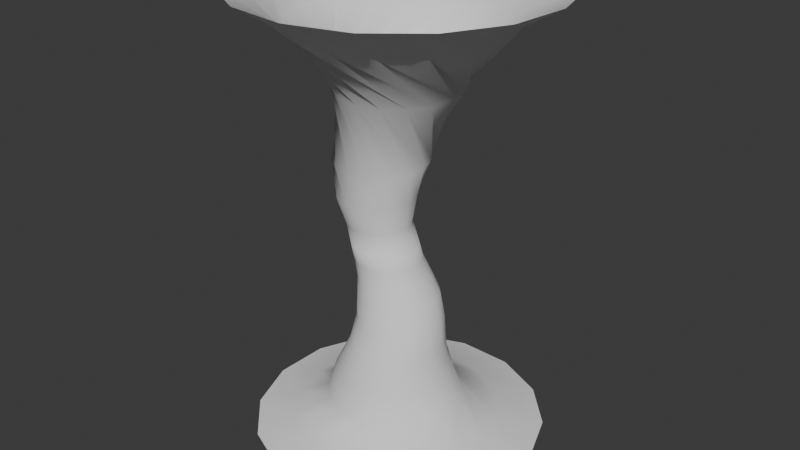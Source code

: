 # Source: Shadow.blend  (saved by Blender 4.4.32; exported with 4.5.12 LTS)
import bpy
from mathutils import Matrix  # noqa: F401  (used for matrix-valued properties, if any)

bpy.ops.wm.read_factory_settings(use_empty=True)
scene = bpy.context.scene
scene.name = 'Scene'

# ---- collections
col_collection = bpy.data.collections.new('Collection'); scene.collection.children.link(col_collection)

# ---- world
world_world = bpy.data.worlds.new('World'); scene.world = world_world
world_world.use_nodes = True; world_world.node_tree.nodes.clear()
_N = world_world.node_tree.nodes; _L = world_world.node_tree.links
n0 = _N.new('ShaderNodeOutputWorld'); n0.name = 'World Output'; n0.location = (300, 300)
n1 = _N.new('ShaderNodeBackground'); n1.name = 'Background'; n1.location = (10, 300)
n1.inputs[0].default_value = (0.05088, 0.05088, 0.05088, 1.0)
_L.new(n1.outputs[0], n0.inputs[0])
n0.is_active_output = True
world_world.color = (0.05088, 0.05088, 0.05088)
world_world.sun_shadow_jitter_overblur = 0.0

# ---- meshes
me_cylinder_002 = bpy.data.meshes.new('Cylinder.002')
me_cylinder_002.from_pydata([(7.64e-07, -1.414, 0.6313), (2.591e-07, -1.482, -0.6313), (-0.2759, -1.387, 0.6313), (-0.289, -1.453, -0.6313), (-0.5411, -1.306, 0.6313), (-0.567, -1.369, -0.6313), (-0.7856, -1.176, 0.6313), (-0.8231, -1.232, -0.6313), (-0.9998, -0.9998, 0.6313), (-1.048, -1.048, -0.6313), (-1.176, -0.7856, 0.6313), (-1.232, -0.8231, -0.6313), (-1.306, -0.5411, 0.6313), (-1.369, -0.567, -0.6313), (-1.387, -0.2759, 0.6313), (-1.453, -0.289, -0.6313), (-1.414, -3.911e-07, 0.6313), (-1.482, -1.23e-07, -0.6313), (-1.385, 0.2798, 0.6313), (-1.453, 0.289, -0.6313), (-1.3, 0.5528, 0.6312), (-1.369, 0.567, -0.6313), (-1.182, 0.7737, 0.6312), (-1.232, 0.8231, -0.6313), (-1.002, 0.9959, 0.6313), (-1.048, 1.048, -0.6313), (-0.7856, 1.176, 0.6313), (-0.8231, 1.232, -0.6313), (-0.5411, 1.306, 0.6313), (-0.567, 1.369, -0.6313), (-0.2759, 1.387, 0.6313), (-0.289, 1.453, -0.6313), (7.628e-07, 1.414, 0.6313), (2.55e-07, 1.482, -0.6313), (0.2759, 1.387, 0.6313), (0.289, 1.453, -0.6313), (0.5411, 1.306, 0.6313), (0.567, 1.369, -0.6313), (0.7856, 1.176, 0.6313), (0.8231, 1.232, -0.6313), (0.9998, 0.9998, 0.6313), (1.048, 1.048, -0.6313), (1.176, 0.7856, 0.6313), (1.232, 0.8231, -0.6313), (1.306, 0.5411, 0.6313), (1.369, 0.567, -0.6313), (1.387, 0.2759, 0.6313), (1.453, 0.289, -0.6313), (1.414, -3.909e-07, 0.6313), (1.482, -1.224e-07, -0.6313), (1.387, -0.2759, 0.6313), (1.453, -0.289, -0.6313), (1.306, -0.5411, 0.6313), (1.369, -0.567, -0.6313), (1.176, -0.7856, 0.6313), (1.232, -0.8231, -0.6313), (0.9998, -0.9998, 0.6313), (1.048, -1.048, -0.6313), (0.7856, -1.176, 0.6313), (0.8231, -1.232, -0.6313), (0.5411, -1.306, 0.6313), (0.567, -1.369, -0.6313), (0.2759, -1.387, 0.6313), (0.289, -1.453, -0.6313), (-1.974e-07, -2.178, 0.00315), (-0.4248, -2.136, 0.00315), (-0.8333, -2.012, 0.00315), (-1.21, -1.811, 0.00315), (-1.54, -1.54, 0.00315), (-1.811, -1.21, 0.00315), (-2.012, -0.8333, 0.00315), (-2.136, -0.4248, 0.00315), (-2.178, 1.278e-07, 0.00315), (-2.136, 0.4251, 0.003149), (-2.011, 0.8342, 0.003144), (-1.811, 1.209, 0.003144), (-1.54, 1.539, 0.003149), (-1.21, 1.811, 0.00315), (-0.8333, 2.012, 0.00315), (-0.4248, 2.136, 0.00315), (-2.005e-07, 2.178, 0.00315), (0.4248, 2.136, 0.00315), (0.8333, 2.012, 0.00315), (1.21, 1.811, 0.00315), (1.54, 1.54, 0.00315), (1.811, 1.21, 0.00315), (2.012, 0.8333, 0.00315), (2.136, 0.4248, 0.00315), (2.178, 1.3e-07, 0.00315), (2.136, -0.4248, 0.00315), (2.012, -0.8333, 0.00315), (1.811, -1.21, 0.00315), (1.54, -1.54, 0.00315), (1.21, -1.811, 0.00315), (0.8333, -2.012, 0.00315), (0.4248, -2.136, 0.00315), (-0.3646, -1.833, 0.2913), (-0.7152, -1.727, 0.2913), (-1.038, -1.554, 0.2913), (-1.322, -1.322, 0.2913), (-1.554, -1.038, 0.2913), (-1.727, -0.7152, 0.2913), (-1.833, -0.3646, 0.2913), (-1.869, -2.077e-09, 0.2913), (-1.832, 0.3665, 0.2913), (-1.724, 0.7208, 0.2912), (-1.557, 1.033, 0.2912), (-1.323, 1.32, 0.2913), (-1.038, 1.554, 0.2913), (-0.7152, 1.727, 0.2913), (-0.3646, 1.833, 0.2913), (4.977e-08, 1.869, 0.2913), (0.3646, 1.833, 0.2913), (0.7152, 1.727, 0.2913), (1.038, 1.554, 0.2913), (1.322, 1.322, 0.2913), (1.554, 1.038, 0.2913), (1.727, 0.7152, 0.2913), (1.833, 0.3646, 0.2913), (1.869, -1.752e-09, 0.2913), (1.833, -0.3646, 0.2913), (1.727, -0.7152, 0.2913), (1.554, -1.038, 0.2913), (1.322, -1.322, 0.2913), (1.038, -1.554, 0.2913), (0.7152, -1.727, 0.2913), (0.3646, -1.833, 0.2913), (4.806e-08, -1.869, 0.2913), (-3.217e-08, -2.019, -0.2787), (-0.3938, -1.98, -0.2787), (-0.7726, -1.865, -0.2787), (-1.122, -1.679, -0.2787), (-1.427, -1.427, -0.2787), (-1.679, -1.122, -0.2787), (-1.865, -0.7726, -0.2787), (-1.98, -0.3938, -0.2787), (-2.019, 4.496e-08, -0.2787), (-1.98, 0.3938, -0.2787), (-1.865, 0.7726, -0.2787), (-1.679, 1.122, -0.2787), (-1.427, 1.427, -0.2787), (-1.122, 1.679, -0.2787), (-0.7726, 1.865, -0.2787), (-0.3938, 1.98, -0.2787), (-3.042e-08, 2.019, -0.2787), (0.3938, 1.98, -0.2787), (0.7726, 1.865, -0.2787), (1.122, 1.679, -0.2787), (1.427, 1.427, -0.2787), (1.679, 1.122, -0.2787), (1.865, 0.7726, -0.2787), (1.98, 0.3938, -0.2787), (2.019, 4.243e-08, -0.2787), (1.98, -0.3938, -0.2787), (1.865, -0.7726, -0.2787), (1.679, -1.122, -0.2787), (1.427, -1.427, -0.2787), (1.122, -1.679, -0.2787), (0.7726, -1.865, -0.2787), (0.3938, -1.98, -0.2787), (-0.1386, -1.407, 0.6313), (-0.1452, -1.474, -0.6313), (1.075e-07, -1.777, -0.448), (-0.3212, -1.615, 0.4567), (-0.4105, -1.353, 0.6313), (-0.4301, -1.418, -0.6313), (-0.63, -1.521, 0.4567), (-0.6665, -1.247, 0.6313), (-0.6984, -1.307, -0.6313), (-0.9146, -1.369, 0.4567), (-0.897, -1.093, 0.6313), (-0.9399, -1.145, -0.6313), (-1.164, -1.164, 0.4567), (-1.093, -0.897, 0.6313), (-1.145, -0.9399, -0.6313), (-1.369, -0.9146, 0.4567), (-1.247, -0.6665, 0.6313), (-1.307, -0.6984, -0.6313), (-1.521, -0.63, 0.4567), (-1.353, -0.4105, 0.6313), (-1.418, -0.4301, -0.6313), (-1.615, -0.3212, 0.4567), (-1.407, -0.1386, 0.6313), (-1.474, -0.1452, -0.6313), (-1.646, -1.807e-07, 0.4567), (-1.407, 0.1391, 0.6313), (-1.474, 0.1452, -0.6313), (-1.613, 0.324, 0.4567), (-1.347, 0.4212, 0.6312), (-1.418, 0.4301, -0.6313), (-1.516, 0.6386, 0.4567), (-1.247, 0.6665, 0.6312), (-1.307, 0.6984, -0.6313), (-1.373, 0.9059, 0.4567), (-1.099, 0.8862, 0.6312), (-1.145, 0.9399, -0.6313), (-1.166, 1.161, 0.4567), (-0.8973, 1.093, 0.6313), (-0.9399, 1.145, -0.6313), (-0.9146, 1.369, 0.4567), (-0.6665, 1.247, 0.6313), (-0.6984, 1.307, -0.6313), (-0.63, 1.521, 0.4567), (-0.4105, 1.353, 0.6313), (-0.4301, 1.418, -0.6313), (-0.3212, 1.615, 0.4567), (-0.1386, 1.407, 0.6313), (-0.1452, 1.474, -0.6313), (3.696e-07, 1.646, 0.4567), (0.1386, 1.407, 0.6313), (0.1452, 1.474, -0.6313), (0.3212, 1.615, 0.4567), (0.4105, 1.353, 0.6313), (0.4301, 1.418, -0.6313), (0.63, 1.521, 0.4567), (0.6665, 1.247, 0.6313), (0.6984, 1.307, -0.6313), (0.9146, 1.369, 0.4567), (0.897, 1.093, 0.6313), (0.9399, 1.145, -0.6313), (1.164, 1.164, 0.4567), (1.093, 0.897, 0.6313), (1.145, 0.9399, -0.6313), (1.369, 0.9146, 0.4567), (1.247, 0.6665, 0.6313), (1.307, 0.6984, -0.6313), (1.521, 0.63, 0.4567), (1.353, 0.4105, 0.6313), (1.418, 0.4301, -0.6313), (1.615, 0.3212, 0.4567), (1.407, 0.1386, 0.6313), (1.474, 0.1452, -0.6313), (1.646, -1.764e-07, 0.4567), (1.407, -0.1386, 0.6313), (1.474, -0.1452, -0.6313), (1.615, -0.3212, 0.4567), (1.353, -0.4105, 0.6313), (1.418, -0.4301, -0.6313), (1.521, -0.63, 0.4567), (1.247, -0.6665, 0.6313), (1.307, -0.6984, -0.6313), (1.369, -0.9146, 0.4567), (1.093, -0.897, 0.6313), (1.145, -0.9399, -0.6313), (1.164, -1.164, 0.4567), (0.897, -1.093, 0.6313), (0.9399, -1.145, -0.6313), (0.9146, -1.369, 0.4567), (0.6665, -1.247, 0.6313), (0.6984, -1.307, -0.6313), (0.63, -1.521, 0.4567), (0.4105, -1.353, 0.6313), (0.4301, -1.418, -0.6313), (0.3212, -1.615, 0.4567), (0.1386, -1.407, 0.6313), (0.1452, -1.474, -0.6313), (-1.379e-07, -2.064, 0.1415), (-0.4215, -2.119, -0.132), (-0.8268, -1.996, -0.132), (-1.2, -1.797, -0.132), (-1.528, -1.528, -0.132), (-1.797, -1.2, -0.132), (-1.996, -0.8268, -0.132), (-2.119, -0.4215, -0.132), (-2.161, 1.184e-07, -0.132), (-2.119, 0.4216, -0.132), (-1.996, 0.827, -0.132), (-1.797, 1.2, -0.132), (-1.528, 1.528, -0.132), (-1.2, 1.797, -0.132), (-0.8268, 1.996, -0.132), (-0.4215, 2.119, -0.132), (-1.433e-07, 2.161, -0.132), (0.4215, 2.119, -0.132), (0.8268, 1.996, -0.132), (1.2, 1.797, -0.132), (1.528, 1.528, -0.132), (1.797, 1.2, -0.132), (1.996, 0.8268, -0.132), (2.119, 0.4215, -0.132), (2.161, 1.053e-07, -0.132), (2.119, -0.4215, -0.132), (1.996, -0.8268, -0.132), (1.797, -1.2, -0.132), (1.528, -1.528, -0.132), (1.2, -1.797, -0.132), (0.8268, -1.996, -0.132), (0.4215, -2.119, -0.132), (0.2134, -2.167, 0.00315), (0.6321, -2.084, 0.00315), (1.026, -1.92, 0.00315), (1.381, -1.683, 0.00315), (1.683, -1.381, 0.00315), (1.92, -1.026, 0.00315), (2.084, -0.6321, 0.00315), (2.167, -0.2134, 0.00315), (2.167, 0.2134, 0.00315), (2.084, 0.6321, 0.00315), (1.92, 1.026, 0.00315), (1.683, 1.381, 0.00315), (1.381, 1.683, 0.00315), (1.026, 1.92, 0.00315), (0.6321, 2.084, 0.00315), (0.2134, 2.167, 0.00315), (-0.2134, 2.167, 0.00315), (-0.6321, 2.084, 0.00315), (-1.026, 1.92, 0.00315), (-1.381, 1.683, 0.003149), (-1.684, 1.381, 0.003146), (-1.92, 1.026, 0.003143), (-2.083, 0.6329, 0.003146), (-2.167, 0.2135, 0.003149), (-2.167, -0.2134, 0.00315), (-2.084, -0.6321, 0.00315), (-1.92, -1.026, 0.00315), (-1.683, -1.381, 0.00315), (-1.381, -1.683, 0.00315), (-1.026, -1.92, 0.00315), (-0.6321, -2.084, 0.00315), (-0.2134, -2.167, 0.00315), (-0.4027, -2.024, 0.1415), (-0.7899, -1.907, 0.1415), (-1.147, -1.716, 0.1415), (-1.459, -1.459, 0.1415), (-1.716, -1.147, 0.1415), (-1.907, -0.7899, 0.1415), (-2.024, -0.4027, 0.1415), (-2.064, 9.398e-08, 0.1415), (-2.024, 0.4036, 0.1415), (-1.905, 0.7927, 0.1414), (-1.718, 1.144, 0.1414), (-1.46, 1.459, 0.1415), (-1.147, 1.716, 0.1415), (-0.7899, 1.907, 0.1415), (-0.4027, 2.024, 0.1415), (-1.359e-07, 2.064, 0.1415), (0.4027, 2.024, 0.1415), (0.7899, 1.907, 0.1415), (1.147, 1.716, 0.1415), (1.459, 1.459, 0.1415), (1.716, 1.147, 0.1415), (1.907, 0.7899, 0.1415), (2.024, 0.4027, 0.1415), (2.064, 9.028e-08, 0.1415), (2.024, -0.4027, 0.1415), (1.907, -0.7899, 0.1415), (1.716, -1.147, 0.1415), (1.459, -1.459, 0.1415), (1.147, -1.716, 0.1415), (0.7899, -1.907, 0.1415), (0.4027, -2.024, 0.1415), (3.681e-07, -1.646, 0.4567), (-0.1832, -1.86, 0.2913), (-0.5425, -1.789, 0.2913), (-0.881, -1.648, 0.2913), (-1.186, -1.445, 0.2913), (-1.445, -1.186, 0.2913), (-1.648, -0.881, 0.2913), (-1.789, -0.5425, 0.2913), (-1.86, -0.1832, 0.2913), (-1.86, 0.1834, 0.2913), (-1.786, 0.5477, 0.2913), (-1.648, 0.881, 0.2912), (-1.447, 1.181, 0.2913), (-1.186, 1.445, 0.2913), (-0.881, 1.648, 0.2913), (-0.5425, 1.789, 0.2913), (-0.1832, 1.86, 0.2913), (0.1832, 1.86, 0.2913), (0.5425, 1.789, 0.2913), (0.881, 1.648, 0.2913), (1.186, 1.445, 0.2913), (1.445, 1.186, 0.2913), (1.648, 0.881, 0.2913), (1.789, 0.5425, 0.2913), (1.86, 0.1832, 0.2913), (1.86, -0.1832, 0.2913), (1.789, -0.5425, 0.2913), (1.648, -0.881, 0.2913), (1.445, -1.186, 0.2913), (1.186, -1.445, 0.2913), (0.881, -1.648, 0.2913), (0.1832, -1.86, 0.2913), (0.5425, -1.789, 0.2913), (-1.456e-07, -2.161, -0.132), (-0.3466, -1.743, -0.448), (-0.6799, -1.641, -0.448), (-0.987, -1.477, -0.448), (-1.256, -1.256, -0.448), (-1.477, -0.987, -0.448), (-1.641, -0.6799, -0.448), (-1.743, -0.3466, -0.448), (-1.777, -3.716e-08, -0.448), (-1.743, 0.3466, -0.448), (-1.641, 0.6799, -0.448), (-1.477, 0.987, -0.448), (-1.256, 1.256, -0.448), (-0.987, 1.477, -0.448), (-0.6799, 1.641, -0.448), (-0.3466, 1.743, -0.448), (1.114e-07, 1.777, -0.448), (0.3466, 1.743, -0.448), (0.6799, 1.641, -0.448), (0.987, 1.477, -0.448), (1.256, 1.256, -0.448), (1.477, 0.987, -0.448), (1.641, 0.6799, -0.448), (1.743, 0.3466, -0.448), (1.777, -3.61e-08, -0.448), (1.743, -0.3466, -0.448), (1.641, -0.6799, -0.448), (1.477, -0.987, -0.448), (1.256, -1.256, -0.448), (0.987, -1.477, -0.448), (0.6799, -1.641, -0.448), (0.3466, -1.743, -0.448), (0.1979, -2.009, -0.2787), (0.586, -1.932, -0.2787), (0.9516, -1.78, -0.2787), (1.281, -1.561, -0.2787), (1.561, -1.281, -0.2787), (1.78, -0.9516, -0.2787), (1.932, -0.586, -0.2787), (2.009, -0.1979, -0.2787), (2.009, 0.1979, -0.2787), (1.932, 0.586, -0.2787), (1.78, 0.9516, -0.2787), (1.561, 1.281, -0.2787), (1.281, 1.561, -0.2787), (0.9516, 1.78, -0.2787), (0.586, 1.932, -0.2787), (0.1979, 2.009, -0.2787), (-0.1979, 2.009, -0.2787), (-0.586, 1.932, -0.2787), (-0.9516, 1.78, -0.2787), (-1.281, 1.561, -0.2787), (-1.561, 1.281, -0.2787), (-1.78, 0.9516, -0.2787), (-1.932, 0.586, -0.2787), (-2.009, 0.1979, -0.2787), (-2.009, -0.1979, -0.2787), (-1.932, -0.586, -0.2787), (-1.78, -0.9516, -0.2787), (-1.561, -1.281, -0.2787), (-1.281, -1.561, -0.2787), (-0.9516, -1.78, -0.2787), (-0.586, -1.932, -0.2787), (-0.1979, -2.009, -0.2787), (-0.1741, -1.768, -0.448), (-0.5157, -1.7, -0.448), (-0.8375, -1.567, -0.448), (-1.127, -1.373, -0.448), (-1.373, -1.127, -0.448), (-1.567, -0.8375, -0.448), (-1.7, -0.5157, -0.448), (-1.768, -0.1741, -0.448), (-1.768, 0.1741, -0.448), (-1.7, 0.5157, -0.448), (-1.567, 0.8375, -0.448), (-1.373, 1.127, -0.448), (-1.127, 1.373, -0.448), (-0.8375, 1.567, -0.448), (-0.5157, 1.7, -0.448), (-0.1741, 1.768, -0.448), (0.1741, 1.768, -0.448), (0.5157, 1.7, -0.448), (0.8375, 1.567, -0.448), (1.127, 1.373, -0.448), (1.373, 1.127, -0.448), (1.567, 0.8375, -0.448), (1.7, 0.5157, -0.448), (1.768, 0.1741, -0.448), (1.768, -0.1741, -0.448), (1.7, -0.5157, -0.448), (1.567, -0.8375, -0.448), (1.373, -1.127, -0.448), (1.127, -1.373, -0.448), (0.8375, -1.567, -0.448), (0.5992, -1.975, 0.1415), (0.5157, -1.7, -0.448), (0.1741, -1.768, -0.448), (0.2023, -2.054, 0.1415), (0.973, -1.82, 0.1415), (1.309, -1.596, 0.1415), (1.596, -1.309, 0.1415), (1.82, -0.973, 0.1415), (1.975, -0.5992, 0.1415), (2.054, -0.2023, 0.1415), (2.054, 0.2023, 0.1415), (1.975, 0.5992, 0.1415), (1.82, 0.973, 0.1415), (1.596, 1.309, 0.1415), (1.309, 1.596, 0.1415), (0.973, 1.82, 0.1415), (0.5992, 1.975, 0.1415), (0.2023, 2.054, 0.1415), (-0.2023, 2.054, 0.1415), (-0.5992, 1.975, 0.1415), (-0.973, 1.82, 0.1415), (-1.309, 1.595, 0.1415), (-1.597, 1.307, 0.1415), (-1.82, 0.9729, 0.1414), (-1.974, 0.6018, 0.1415), (-2.054, 0.2024, 0.1415), (-2.054, -0.2023, 0.1415), (-1.975, -0.5992, 0.1415), (-1.82, -0.973, 0.1415), (-1.596, -1.309, 0.1415), (-1.309, -1.596, 0.1415), (-0.973, -1.82, 0.1415), (-0.5992, -1.975, 0.1415), (-0.2023, -2.054, 0.1415), (-0.1614, -1.638, 0.4567), (-0.4779, -1.575, 0.4567), (-0.776, -1.452, 0.4567), (-1.044, -1.273, 0.4567), (-1.273, -1.044, 0.4567), (-1.452, -0.776, 0.4567), (-1.575, -0.4779, 0.4567), (-1.638, -0.1614, 0.4567), (-1.638, 0.1617, 0.4567), (-1.571, 0.4858, 0.4567), (-1.452, 0.776, 0.4566), (-1.277, 1.036, 0.4567), (-1.045, 1.272, 0.4567), (-0.776, 1.452, 0.4567), (-0.4779, 1.575, 0.4567), (-0.1614, 1.638, 0.4567), (0.1614, 1.638, 0.4567), (0.4779, 1.575, 0.4567), (0.776, 1.452, 0.4567), (1.044, 1.273, 0.4567), (1.273, 1.044, 0.4567), (1.452, 0.776, 0.4567), (1.575, 0.4779, 0.4567), (1.638, 0.1614, 0.4567), (1.638, -0.1614, 0.4567), (1.575, -0.4779, 0.4567), (1.452, -0.776, 0.4567), (1.273, -1.044, 0.4567), (1.044, -1.273, 0.4567), (0.776, -1.452, 0.4567), (0.1614, -1.638, 0.4567), (0.4779, -1.575, 0.4567), (0.2118, -2.15, -0.132), (0.6272, -2.068, -0.132), (1.019, -1.906, -0.132), (1.371, -1.67, -0.132), (1.67, -1.371, -0.132), (1.906, -1.019, -0.132), (2.068, -0.6272, -0.132), (2.15, -0.2118, -0.132), (2.15, 0.2118, -0.132), (2.068, 0.6272, -0.132), (1.906, 1.019, -0.132), (1.67, 1.371, -0.132), (1.371, 1.67, -0.132), (1.019, 1.906, -0.132), (0.6272, 2.068, -0.132), (0.2118, 2.15, -0.132), (-0.2118, 2.15, -0.132), (-0.6272, 2.068, -0.132), (-1.019, 1.906, -0.132), (-1.371, 1.67, -0.132), (-1.67, 1.371, -0.132), (-1.906, 1.019, -0.132), (-2.068, 0.6273, -0.132), (-2.15, 0.2118, -0.132), (-2.15, -0.2118, -0.132), (-2.068, -0.6272, -0.132), (-1.906, -1.019, -0.132), (-1.67, -1.371, -0.132), (-1.371, -1.67, -0.132), (-1.019, -1.906, -0.132), (-0.6272, -2.068, -0.132), (-0.2118, -2.15, -0.132)], [], [(128, 162, 448, 447), (162, 1, 161, 448), (448, 161, 3, 385), (447, 448, 385, 129), (129, 385, 449, 446), (385, 3, 165, 449), (449, 165, 5, 386), (446, 449, 386, 130), (130, 386, 450, 445), (386, 5, 168, 450), (450, 168, 7, 387), (445, 450, 387, 131), (131, 387, 451, 444), (387, 7, 171, 451), (451, 171, 9, 388), (444, 451, 388, 132), (132, 388, 452, 443), (388, 9, 174, 452), (452, 174, 11, 389), (443, 452, 389, 133), (133, 389, 453, 442), (389, 11, 177, 453), (453, 177, 13, 390), (442, 453, 390, 134), (134, 390, 454, 441), (390, 13, 180, 454), (454, 180, 15, 391), (441, 454, 391, 135), (135, 391, 455, 440), (391, 15, 183, 455), (455, 183, 17, 392), (440, 455, 392, 136), (136, 392, 456, 439), (392, 17, 186, 456), (456, 186, 19, 393), (439, 456, 393, 137), (137, 393, 457, 438), (393, 19, 189, 457), (457, 189, 21, 394), (438, 457, 394, 138), (138, 394, 458, 437), (394, 21, 192, 458), (458, 192, 23, 395), (437, 458, 395, 139), (139, 395, 459, 436), (395, 23, 195, 459), (459, 195, 25, 396), (436, 459, 396, 140), (140, 396, 460, 435), (396, 25, 198, 460), (460, 198, 27, 397), (435, 460, 397, 141), (141, 397, 461, 434), (397, 27, 201, 461), (461, 201, 29, 398), (434, 461, 398, 142), (142, 398, 462, 433), (398, 29, 204, 462), (462, 204, 31, 399), (433, 462, 399, 143), (143, 399, 463, 432), (399, 31, 207, 463), (463, 207, 33, 400), (432, 463, 400, 144), (144, 400, 464, 431), (400, 33, 210, 464), (464, 210, 35, 401), (431, 464, 401, 145), (145, 401, 465, 430), (401, 35, 213, 465), (465, 213, 37, 402), (430, 465, 402, 146), (146, 402, 466, 429), (402, 37, 216, 466), (466, 216, 39, 403), (429, 466, 403, 147), (147, 403, 467, 428), (403, 39, 219, 467), (467, 219, 41, 404), (428, 467, 404, 148), (148, 404, 468, 427), (404, 41, 222, 468), (468, 222, 43, 405), (427, 468, 405, 149), (149, 405, 469, 426), (405, 43, 225, 469), (469, 225, 45, 406), (426, 469, 406, 150), (150, 406, 470, 425), (406, 45, 228, 470), (470, 228, 47, 407), (425, 470, 407, 151), (151, 407, 471, 424), (407, 47, 231, 471), (471, 231, 49, 408), (424, 471, 408, 152), (152, 408, 472, 423), (408, 49, 234, 472), (472, 234, 51, 409), (423, 472, 409, 153), (153, 409, 473, 422), (409, 51, 237, 473), (473, 237, 53, 410), (422, 473, 410, 154), (154, 410, 474, 421), (410, 53, 240, 474), (474, 240, 55, 411), (421, 474, 411, 155), (155, 411, 475, 420), (411, 55, 243, 475), (475, 243, 57, 412), (420, 475, 412, 156), (156, 412, 476, 419), (412, 57, 246, 476), (476, 246, 59, 413), (419, 476, 413, 157), (157, 413, 477, 418), (413, 59, 249, 477), (477, 249, 61, 414), (418, 477, 414, 158), (125, 349, 478, 383), (349, 94, 289, 478), (478, 289, 95, 350), (383, 478, 350, 126), (158, 414, 479, 417), (414, 61, 252, 479), (479, 252, 63, 415), (417, 479, 415, 159), (159, 415, 480, 416), (415, 63, 255, 480), (480, 255, 1, 162), (416, 480, 162, 128), (126, 350, 481, 382), (350, 95, 288, 481), (481, 288, 64, 256), (382, 481, 256, 127), (124, 348, 482, 381), (348, 93, 290, 482), (482, 290, 94, 349), (381, 482, 349, 125), (123, 347, 483, 380), (347, 92, 291, 483), (483, 291, 93, 348), (380, 483, 348, 124), (122, 346, 484, 379), (346, 91, 292, 484), (484, 292, 92, 347), (379, 484, 347, 123), (121, 345, 485, 378), (345, 90, 293, 485), (485, 293, 91, 346), (378, 485, 346, 122), (120, 344, 486, 377), (344, 89, 294, 486), (486, 294, 90, 345), (377, 486, 345, 121), (119, 343, 487, 376), (343, 88, 295, 487), (487, 295, 89, 344), (376, 487, 344, 120), (118, 342, 488, 375), (342, 87, 296, 488), (488, 296, 88, 343), (375, 488, 343, 119), (117, 341, 489, 374), (341, 86, 297, 489), (489, 297, 87, 342), (374, 489, 342, 118), (116, 340, 490, 373), (340, 85, 298, 490), (490, 298, 86, 341), (373, 490, 341, 117), (115, 339, 491, 372), (339, 84, 299, 491), (491, 299, 85, 340), (372, 491, 340, 116), (114, 338, 492, 371), (338, 83, 300, 492), (492, 300, 84, 339), (371, 492, 339, 115), (113, 337, 493, 370), (337, 82, 301, 493), (493, 301, 83, 338), (370, 493, 338, 114), (112, 336, 494, 369), (336, 81, 302, 494), (494, 302, 82, 337), (369, 494, 337, 113), (111, 335, 495, 368), (335, 80, 303, 495), (495, 303, 81, 336), (368, 495, 336, 112), (110, 334, 496, 367), (334, 79, 304, 496), (496, 304, 80, 335), (367, 496, 335, 111), (109, 333, 497, 366), (333, 78, 305, 497), (497, 305, 79, 334), (366, 497, 334, 110), (108, 332, 498, 365), (332, 77, 306, 498), (498, 306, 78, 333), (365, 498, 333, 109), (107, 331, 499, 364), (331, 76, 307, 499), (499, 307, 77, 332), (364, 499, 332, 108), (106, 330, 500, 363), (330, 75, 308, 500), (500, 308, 76, 331), (363, 500, 331, 107), (105, 329, 501, 362), (329, 74, 309, 501), (501, 309, 75, 330), (362, 501, 330, 106), (104, 328, 502, 361), (328, 73, 310, 502), (502, 310, 74, 329), (361, 502, 329, 105), (103, 327, 503, 360), (327, 72, 311, 503), (503, 311, 73, 328), (360, 503, 328, 104), (102, 326, 504, 359), (326, 71, 312, 504), (504, 312, 72, 327), (359, 504, 327, 103), (101, 325, 505, 358), (325, 70, 313, 505), (505, 313, 71, 326), (358, 505, 326, 102), (100, 324, 506, 357), (324, 69, 314, 506), (506, 314, 70, 325), (357, 506, 325, 101), (99, 323, 507, 356), (323, 68, 315, 507), (507, 315, 69, 324), (356, 507, 324, 100), (98, 322, 508, 355), (322, 67, 316, 508), (508, 316, 68, 323), (355, 508, 323, 99), (97, 321, 509, 354), (321, 66, 317, 509), (509, 317, 67, 322), (354, 509, 322, 98), (96, 320, 510, 353), (320, 65, 318, 510), (510, 318, 66, 321), (353, 510, 321, 97), (127, 256, 511, 352), (256, 64, 319, 511), (511, 319, 65, 320), (352, 511, 320, 96), (0, 351, 512, 160), (351, 127, 352, 512), (512, 352, 96, 163), (160, 512, 163, 2), (2, 163, 513, 164), (163, 96, 353, 513), (513, 353, 97, 166), (164, 513, 166, 4), (4, 166, 514, 167), (166, 97, 354, 514), (514, 354, 98, 169), (167, 514, 169, 6), (6, 169, 515, 170), (169, 98, 355, 515), (515, 355, 99, 172), (170, 515, 172, 8), (8, 172, 516, 173), (172, 99, 356, 516), (516, 356, 100, 175), (173, 516, 175, 10), (10, 175, 517, 176), (175, 100, 357, 517), (517, 357, 101, 178), (176, 517, 178, 12), (12, 178, 518, 179), (178, 101, 358, 518), (518, 358, 102, 181), (179, 518, 181, 14), (14, 181, 519, 182), (181, 102, 359, 519), (519, 359, 103, 184), (182, 519, 184, 16), (16, 184, 520, 185), (184, 103, 360, 520), (520, 360, 104, 187), (185, 520, 187, 18), (18, 187, 521, 188), (187, 104, 361, 521), (521, 361, 105, 190), (188, 521, 190, 20), (20, 190, 522, 191), (190, 105, 362, 522), (522, 362, 106, 193), (191, 522, 193, 22), (22, 193, 523, 194), (193, 106, 363, 523), (523, 363, 107, 196), (194, 523, 196, 24), (24, 196, 524, 197), (196, 107, 364, 524), (524, 364, 108, 199), (197, 524, 199, 26), (26, 199, 525, 200), (199, 108, 365, 525), (525, 365, 109, 202), (200, 525, 202, 28), (28, 202, 526, 203), (202, 109, 366, 526), (526, 366, 110, 205), (203, 526, 205, 30), (30, 205, 527, 206), (205, 110, 367, 527), (527, 367, 111, 208), (206, 527, 208, 32), (32, 208, 528, 209), (208, 111, 368, 528), (528, 368, 112, 211), (209, 528, 211, 34), (34, 211, 529, 212), (211, 112, 369, 529), (529, 369, 113, 214), (212, 529, 214, 36), (36, 214, 530, 215), (214, 113, 370, 530), (530, 370, 114, 217), (215, 530, 217, 38), (38, 217, 531, 218), (217, 114, 371, 531), (531, 371, 115, 220), (218, 531, 220, 40), (40, 220, 532, 221), (220, 115, 372, 532), (532, 372, 116, 223), (221, 532, 223, 42), (42, 223, 533, 224), (223, 116, 373, 533), (533, 373, 117, 226), (224, 533, 226, 44), (44, 226, 534, 227), (226, 117, 374, 534), (534, 374, 118, 229), (227, 534, 229, 46), (46, 229, 535, 230), (229, 118, 375, 535), (535, 375, 119, 232), (230, 535, 232, 48), (48, 232, 536, 233), (232, 119, 376, 536), (536, 376, 120, 235), (233, 536, 235, 50), (50, 235, 537, 236), (235, 120, 377, 537), (537, 377, 121, 238), (236, 537, 238, 52), (52, 238, 538, 239), (238, 121, 378, 538), (538, 378, 122, 241), (239, 538, 241, 54), (54, 241, 539, 242), (241, 122, 379, 539), (539, 379, 123, 244), (242, 539, 244, 56), (56, 244, 540, 245), (244, 123, 380, 540), (540, 380, 124, 247), (245, 540, 247, 58), (58, 247, 541, 248), (247, 124, 381, 541), (541, 381, 125, 250), (248, 541, 250, 60), (62, 253, 542, 254), (253, 126, 382, 542), (542, 382, 127, 351), (254, 542, 351, 0), (60, 250, 543, 251), (250, 125, 383, 543), (543, 383, 126, 253), (251, 543, 253, 62), (95, 287, 544, 288), (287, 159, 416, 544), (544, 416, 128, 384), (288, 544, 384, 64), (94, 286, 545, 289), (286, 158, 417, 545), (545, 417, 159, 287), (289, 545, 287, 95), (93, 285, 546, 290), (285, 157, 418, 546), (546, 418, 158, 286), (290, 546, 286, 94), (92, 284, 547, 291), (284, 156, 419, 547), (547, 419, 157, 285), (291, 547, 285, 93), (91, 283, 548, 292), (283, 155, 420, 548), (548, 420, 156, 284), (292, 548, 284, 92), (90, 282, 549, 293), (282, 154, 421, 549), (549, 421, 155, 283), (293, 549, 283, 91), (89, 281, 550, 294), (281, 153, 422, 550), (550, 422, 154, 282), (294, 550, 282, 90), (88, 280, 551, 295), (280, 152, 423, 551), (551, 423, 153, 281), (295, 551, 281, 89), (87, 279, 552, 296), (279, 151, 424, 552), (552, 424, 152, 280), (296, 552, 280, 88), (86, 278, 553, 297), (278, 150, 425, 553), (553, 425, 151, 279), (297, 553, 279, 87), (85, 277, 554, 298), (277, 149, 426, 554), (554, 426, 150, 278), (298, 554, 278, 86), (84, 276, 555, 299), (276, 148, 427, 555), (555, 427, 149, 277), (299, 555, 277, 85), (83, 275, 556, 300), (275, 147, 428, 556), (556, 428, 148, 276), (300, 556, 276, 84), (82, 274, 557, 301), (274, 146, 429, 557), (557, 429, 147, 275), (301, 557, 275, 83), (81, 273, 558, 302), (273, 145, 430, 558), (558, 430, 146, 274), (302, 558, 274, 82), (80, 272, 559, 303), (272, 144, 431, 559), (559, 431, 145, 273), (303, 559, 273, 81), (79, 271, 560, 304), (271, 143, 432, 560), (560, 432, 144, 272), (304, 560, 272, 80), (78, 270, 561, 305), (270, 142, 433, 561), (561, 433, 143, 271), (305, 561, 271, 79), (77, 269, 562, 306), (269, 141, 434, 562), (562, 434, 142, 270), (306, 562, 270, 78), (76, 268, 563, 307), (268, 140, 435, 563), (563, 435, 141, 269), (307, 563, 269, 77), (75, 267, 564, 308), (267, 139, 436, 564), (564, 436, 140, 268), (308, 564, 268, 76), (74, 266, 565, 309), (266, 138, 437, 565), (565, 437, 139, 267), (309, 565, 267, 75), (73, 265, 566, 310), (265, 137, 438, 566), (566, 438, 138, 266), (310, 566, 266, 74), (72, 264, 567, 311), (264, 136, 439, 567), (567, 439, 137, 265), (311, 567, 265, 73), (71, 263, 568, 312), (263, 135, 440, 568), (568, 440, 136, 264), (312, 568, 264, 72), (70, 262, 569, 313), (262, 134, 441, 569), (569, 441, 135, 263), (313, 569, 263, 71), (69, 261, 570, 314), (261, 133, 442, 570), (570, 442, 134, 262), (314, 570, 262, 70), (68, 260, 571, 315), (260, 132, 443, 571), (571, 443, 133, 261), (315, 571, 261, 69), (67, 259, 572, 316), (259, 131, 444, 572), (572, 444, 132, 260), (316, 572, 260, 68), (66, 258, 573, 317), (258, 130, 445, 573), (573, 445, 131, 259), (317, 573, 259, 67), (65, 257, 574, 318), (257, 129, 446, 574), (574, 446, 130, 258), (318, 574, 258, 66), (64, 384, 575, 319), (384, 128, 447, 575), (575, 447, 129, 257), (319, 575, 257, 65)])
_uv = me_cylinder_002.uv_layers.new(name='UVMap')
_uv.uv.foreach_set('vector', [1.0, 0.7671, 1.0, 0.8836, 0.9844, 0.883, 0.9844, 0.7619, 1.0, 0.8836, 1.0, 1.0, 0.9844, 1.0, 0.9844, 0.883, 0.9844, 0.883, 0.9844, 1.0, 0.9688, 1.0, 0.9688, 0.8828, 0.9844, 0.7619, 0.9844, 0.883, 0.9688, 0.8828, 0.9688, 0.7614, 0.9688, 0.7614, 0.9688, 0.8828, 0.9531, 0.8828, 0.9531, 0.7614, 0.9688, 0.8828, 0.9688, 1.0, 0.9531, 1.0, 0.9531, 0.8828, 0.9531, 0.8828, 0.9531, 1.0, 0.9375, 1.0, 0.9375, 0.8828, 0.9531, 0.7614, 0.9531, 0.8828, 0.9375, 0.8828, 0.9375, 0.7614, 0.9375, 0.7614, 0.9375, 0.8828, 0.9219, 0.8828, 0.9219, 0.7614, 0.9375, 0.8828, 0.9375, 1.0, 0.9219, 1.0, 0.9219, 0.8828, 0.9219, 0.8828, 0.9219, 1.0, 0.9062, 1.0, 0.9063, 0.8828, 0.9219, 0.7614, 0.9219, 0.8828, 0.9063, 0.8828, 0.9062, 0.7614, 0.9062, 0.7614, 0.9063, 0.8828, 0.8906, 0.8828, 0.8906, 0.7614, 0.9063, 0.8828, 0.9062, 1.0, 0.8906, 1.0, 0.8906, 0.8828, 0.8906, 0.8828, 0.8906, 1.0, 0.875, 1.0, 0.875, 0.8828, 0.8906, 0.7614, 0.8906, 0.8828, 0.875, 0.8828, 0.875, 0.7614, 0.875, 0.7614, 0.875, 0.8828, 0.8594, 0.8828, 0.8594, 0.7614, 0.875, 0.8828, 0.875, 1.0, 0.8594, 1.0, 0.8594, 0.8828, 0.8594, 0.8828, 0.8594, 1.0, 0.8438, 1.0, 0.8438, 0.8828, 0.8594, 0.7614, 0.8594, 0.8828, 0.8438, 0.8828, 0.8438, 0.7614, 0.8438, 0.7614, 0.8438, 0.8828, 0.8281, 0.8828, 0.8281, 0.7614, 0.8438, 0.8828, 0.8438, 1.0, 0.8281, 1.0, 0.8281, 0.8828, 0.8281, 0.8828, 0.8281, 1.0, 0.8125, 1.0, 0.8125, 0.8828, 0.8281, 0.7614, 0.8281, 0.8828, 0.8125, 0.8828, 0.8125, 0.7614, 0.8125, 0.7614, 0.8125, 0.8828, 0.7969, 0.8828, 0.7969, 0.7614, 0.8125, 0.8828, 0.8125, 1.0, 0.7969, 1.0, 0.7969, 0.8828, 0.7969, 0.8828, 0.7969, 1.0, 0.7812, 1.0, 0.7813, 0.8828, 0.7969, 0.7614, 0.7969, 0.8828, 0.7813, 0.8828, 0.7813, 0.7614, 0.7813, 0.7614, 0.7813, 0.8828, 0.7656, 0.8828, 0.7656, 0.7614, 0.7813, 0.8828, 0.7812, 1.0, 0.7656, 1.0, 0.7656, 0.8828, 0.7656, 0.8828, 0.7656, 1.0, 0.75, 1.0, 0.75, 0.8828, 0.7656, 0.7614, 0.7656, 0.8828, 0.75, 0.8828, 0.75, 0.7614, 0.75, 0.7614, 0.75, 0.8828, 0.7344, 0.8828, 0.7344, 0.7614, 0.75, 0.8828, 0.75, 1.0, 0.7344, 1.0, 0.7344, 0.8828, 0.7344, 0.8828, 0.7344, 1.0, 0.7188, 1.0, 0.7188, 0.8828, 0.7344, 0.7614, 0.7344, 0.8828, 0.7188, 0.8828, 0.7188, 0.7614, 0.7188, 0.7614, 0.7188, 0.8828, 0.7031, 0.8828, 0.7031, 0.7614, 0.7188, 0.8828, 0.7188, 1.0, 0.7031, 1.0, 0.7031, 0.8828, 0.7031, 0.8828, 0.7031, 1.0, 0.6875, 1.0, 0.6875, 0.8828, 0.7031, 0.7614, 0.7031, 0.8828, 0.6875, 0.8828, 0.6875, 0.7614, 0.6875, 0.7614, 0.6875, 0.8828, 0.6719, 0.8828, 0.6719, 0.7614, 0.6875, 0.8828, 0.6875, 1.0, 0.6719, 1.0, 0.6719, 0.8828, 0.6719, 0.8828, 0.6719, 1.0, 0.6562, 1.0, 0.6563, 0.8828, 0.6719, 0.7614, 0.6719, 0.8828, 0.6563, 0.8828, 0.6563, 0.7614, 0.6563, 0.7614, 0.6563, 0.8828, 0.6406, 0.8828, 0.6406, 0.7614, 0.6563, 0.8828, 0.6562, 1.0, 0.6406, 1.0, 0.6406, 0.8828, 0.6406, 0.8828, 0.6406, 1.0, 0.625, 1.0, 0.625, 0.8828, 0.6406, 0.7614, 0.6406, 0.8828, 0.625, 0.8828, 0.625, 0.7614, 0.625, 0.7614, 0.625, 0.8828, 0.6094, 0.8828, 0.6094, 0.7614, 0.625, 0.8828, 0.625, 1.0, 0.6094, 1.0, 0.6094, 0.8828, 0.6094, 0.8828, 0.6094, 1.0, 0.5938, 1.0, 0.5938, 0.8828, 0.6094, 0.7614, 0.6094, 0.8828, 0.5938, 0.8828, 0.5938, 0.7614, 0.5938, 0.7614, 0.5938, 0.8828, 0.5781, 0.8828, 0.5781, 0.7614, 0.5938, 0.8828, 0.5938, 1.0, 0.5781, 1.0, 0.5781, 0.8828, 0.5781, 0.8828, 0.5781, 1.0, 0.5625, 1.0, 0.5625, 0.8828, 0.5781, 0.7614, 0.5781, 0.8828, 0.5625, 0.8828, 0.5625, 0.7614, 0.5625, 0.7614, 0.5625, 0.8828, 0.5469, 0.8828, 0.5469, 0.7614, 0.5625, 0.8828, 0.5625, 1.0, 0.5469, 1.0, 0.5469, 0.8828, 0.5469, 0.8828, 0.5469, 1.0, 0.5312, 1.0, 0.5313, 0.8828, 0.5469, 0.7614, 0.5469, 0.8828, 0.5313, 0.8828, 0.5313, 0.7614, 0.5313, 0.7614, 0.5313, 0.8828, 0.5156, 0.8828, 0.5156, 0.7614, 0.5313, 0.8828, 0.5312, 1.0, 0.5156, 1.0, 0.5156, 0.8828, 0.5156, 0.8828, 0.5156, 1.0, 0.5, 1.0, 0.5, 0.8828, 0.5156, 0.7614, 0.5156, 0.8828, 0.5, 0.8828, 0.5, 0.7614, 0.5, 0.7614, 0.5, 0.8828, 0.4844, 0.8828, 0.4844, 0.7614, 0.5, 0.8828, 0.5, 1.0, 0.4844, 1.0, 0.4844, 0.8828, 0.4844, 0.8828, 0.4844, 1.0, 0.4688, 1.0, 0.4688, 0.8828, 0.4844, 0.7614, 0.4844, 0.8828, 0.4688, 0.8828, 0.4688, 0.7614, 0.4688, 0.7614, 0.4688, 0.8828, 0.4531, 0.8828, 0.4531, 0.7614, 0.4688, 0.8828, 0.4688, 1.0, 0.4531, 1.0, 0.4531, 0.8828, 0.4531, 0.8828, 0.4531, 1.0, 0.4375, 1.0, 0.4375, 0.8828, 0.4531, 0.7614, 0.4531, 0.8828, 0.4375, 0.8828, 0.4375, 0.7614, 0.4375, 0.7614, 0.4375, 0.8828, 0.4219, 0.8828, 0.4219, 0.7614, 0.4375, 0.8828, 0.4375, 1.0, 0.4219, 1.0, 0.4219, 0.8828, 0.4219, 0.8828, 0.4219, 1.0, 0.4062, 1.0, 0.4063, 0.8828, 0.4219, 0.7614, 0.4219, 0.8828, 0.4063, 0.8828, 0.4063, 0.7614, 0.4063, 0.7614, 0.4063, 0.8828, 0.3906, 0.8828, 0.3906, 0.7614, 0.4063, 0.8828, 0.4062, 1.0, 0.3906, 1.0, 0.3906, 0.8828, 0.3906, 0.8828, 0.3906, 1.0, 0.375, 1.0, 0.375, 0.8828, 0.3906, 0.7614, 0.3906, 0.8828, 0.375, 0.8828, 0.375, 0.7614, 0.375, 0.7614, 0.375, 0.8828, 0.3594, 0.8828, 0.3594, 0.7614, 0.375, 0.8828, 0.375, 1.0, 0.3594, 1.0, 0.3594, 0.8828, 0.3594, 0.8828, 0.3594, 1.0, 0.3438, 1.0, 0.3438, 0.8828, 0.3594, 0.7614, 0.3594, 0.8828, 0.3438, 0.8828, 0.3438, 0.7614, 0.3438, 0.7614, 0.3438, 0.8828, 0.3281, 0.8828, 0.3281, 0.7614, 0.3438, 0.8828, 0.3438, 1.0, 0.3281, 1.0, 0.3281, 0.8828, 0.3281, 0.8828, 0.3281, 1.0, 0.3125, 1.0, 0.3125, 0.8828, 0.3281, 0.7614, 0.3281, 0.8828, 0.3125, 0.8828, 0.3125, 0.7614, 0.3125, 0.7614, 0.3125, 0.8828, 0.2969, 0.8828, 0.2969, 0.7614, 0.3125, 0.8828, 0.3125, 1.0, 0.2969, 1.0, 0.2969, 0.8828, 0.2969, 0.8828, 0.2969, 1.0, 0.2812, 1.0, 0.2812, 0.8828, 0.2969, 0.7614, 0.2969, 0.8828, 0.2812, 0.8828, 0.2812, 0.7614, 0.2812, 0.7614, 0.2812, 0.8828, 0.2656, 0.8828, 0.2656, 0.7614, 0.2812, 0.8828, 0.2812, 1.0, 0.2656, 1.0, 0.2656, 0.8828, 0.2656, 0.8828, 0.2656, 1.0, 0.25, 1.0, 0.25, 0.8828, 0.2656, 0.7614, 0.2656, 0.8828, 0.25, 0.8828, 0.25, 0.7614, 0.25, 0.7614, 0.25, 0.8828, 0.2344, 0.8828, 0.2344, 0.7614, 0.25, 0.8828, 0.25, 1.0, 0.2344, 1.0, 0.2344, 0.8828, 0.2344, 0.8828, 0.2344, 1.0, 0.2188, 1.0, 0.2188, 0.8828, 0.2344, 0.7614, 0.2344, 0.8828, 0.2188, 0.8828, 0.2187, 0.7614, 0.2187, 0.7614, 0.2188, 0.8828, 0.2031, 0.8828, 0.2031, 0.7614, 0.2188, 0.8828, 0.2188, 1.0, 0.2031, 1.0, 0.2031, 0.8828, 0.2031, 0.8828, 0.2031, 1.0, 0.1875, 1.0, 0.1875, 0.8828, 0.2031, 0.7614, 0.2031, 0.8828, 0.1875, 0.8828, 0.1875, 0.7614, 0.1875, 0.7614, 0.1875, 0.8828, 0.1719, 0.8828, 0.1719, 0.7614, 0.1875, 0.8828, 0.1875, 1.0, 0.1719, 1.0, 0.1719, 0.8828, 0.1719, 0.8828, 0.1719, 1.0, 0.1562, 1.0, 0.1563, 0.8828, 0.1719, 0.7614, 0.1719, 0.8828, 0.1563, 0.8828, 0.1562, 0.7614, 0.1562, 0.7614, 0.1563, 0.8828, 0.1406, 0.8828, 0.1406, 0.7614, 0.1563, 0.8828, 0.1562, 1.0, 0.1406, 1.0, 0.1406, 0.8828, 0.1406, 0.8828, 0.1406, 1.0, 0.125, 1.0, 0.125, 0.8828, 0.1406, 0.7614, 0.1406, 0.8828, 0.125, 0.8828, 0.125, 0.7614, 0.125, 0.7614, 0.125, 0.8828, 0.1094, 0.8828, 0.1094, 0.7614, 0.125, 0.8828, 0.125, 1.0, 0.1094, 1.0, 0.1094, 0.8828, 0.1094, 0.8828, 0.1094, 1.0, 0.09375, 1.0, 0.09375, 0.8828, 0.1094, 0.7614, 0.1094, 0.8828, 0.09375, 0.8828, 0.09375, 0.7614, 0.09375, 0.7614, 0.09375, 0.8828, 0.07812, 0.8828, 0.07812, 0.7614, 0.09375, 0.8828, 0.09375, 1.0, 0.07813, 1.0, 0.07812, 0.8828, 0.07812, 0.8828, 0.07813, 1.0, 0.0625, 1.0, 0.0625, 0.8828, 0.07812, 0.7614, 0.07812, 0.8828, 0.0625, 0.8828, 0.0625, 0.7614, 0.0625, 0.2232, 0.0625, 0.3561, 0.04687, 0.3561, 0.04687, 0.2232, 0.0625, 0.3561, 0.0625, 0.4961, 0.04687, 0.4961, 0.04687, 0.3561, 0.04687, 0.3561, 0.04687, 0.4961, 0.03125, 0.4961, 0.03125, 0.3561, 0.04687, 0.2232, 0.04687, 0.3561, 0.03125, 0.3561, 0.03125, 0.2232, 0.0625, 0.7614, 0.0625, 0.8828, 0.04687, 0.8828, 0.04687, 0.7614, 0.0625, 0.8828, 0.0625, 1.0, 0.04688, 1.0, 0.04687, 0.8828, 0.04687, 0.8828, 0.04688, 1.0, 0.03125, 1.0, 0.03125, 0.8828, 0.04687, 0.7614, 0.04687, 0.8828, 0.03125, 0.8828, 0.03125, 0.7614, 0.03125, 0.7614, 0.03125, 0.8828, 0.01562, 0.883, 0.01562, 0.7619, 0.03125, 0.8828, 0.03125, 1.0, 0.01563, 1.0, 0.01562, 0.883, 0.01562, 0.883, 0.01563, 1.0, 0.0, 1.0, -1.676e-08, 0.8836, 0.01562, 0.7619, 0.01562, 0.883, -1.676e-08, 0.8836, -3.353e-08, 0.7671, 0.03125, 0.2232, 0.03125, 0.3561, 0.01562, 0.3559, 0.01562, 0.2221, 0.03125, 0.3561, 0.03125, 0.4961, 0.01562, 0.4965, 0.01562, 0.3559, 0.01562, 0.3559, 0.01562, 0.4965, -3.912e-08, 0.5, -4.191e-08, 0.3549, 0.01562, 0.2221, 0.01562, 0.3559, -4.191e-08, 0.3549, -4.47e-08, 0.2098, 0.09375, 0.2232, 0.09375, 0.3561, 0.07812, 0.3561, 0.07812, 0.2232, 0.09375, 0.3561, 0.09375, 0.4961, 0.07812, 0.4961, 0.07812, 0.3561, 0.07812, 0.3561, 0.07812, 0.4961, 0.0625, 0.4961, 0.0625, 0.3561, 0.07812, 0.2232, 0.07812, 0.3561, 0.0625, 0.3561, 0.0625, 0.2232, 0.125, 0.2232, 0.125, 0.3561, 0.1094, 0.3561, 0.1094, 0.2232, 0.125, 0.3561, 0.125, 0.4961, 0.1094, 0.4961, 0.1094, 0.3561, 0.1094, 0.3561, 0.1094, 0.4961, 0.09375, 0.4961, 0.09375, 0.3561, 0.1094, 0.2232, 0.1094, 0.3561, 0.09375, 0.3561, 0.09375, 0.2232, 0.1562, 0.2232, 0.1562, 0.3561, 0.1406, 0.3561, 0.1406, 0.2232, 0.1562, 0.3561, 0.1562, 0.4961, 0.1406, 0.4961, 0.1406, 0.3561, 0.1406, 0.3561, 0.1406, 0.4961, 0.125, 0.4961, 0.125, 0.3561, 0.1406, 0.2232, 0.1406, 0.3561, 0.125, 0.3561, 0.125, 0.2232, 0.1875, 0.2232, 0.1875, 0.3561, 0.1719, 0.3561, 0.1719, 0.2232, 0.1875, 0.3561, 0.1875, 0.4961, 0.1719, 0.4961, 0.1719, 0.3561, 0.1719, 0.3561, 0.1719, 0.4961, 0.1562, 0.4961, 0.1562, 0.3561, 0.1719, 0.2232, 0.1719, 0.3561, 0.1562, 0.3561, 0.1562, 0.2232, 0.2187, 0.2232, 0.2187, 0.3561, 0.2031, 0.3561, 0.2031, 0.2232, 0.2187, 0.3561, 0.2187, 0.4961, 0.2031, 0.4961, 0.2031, 0.3561, 0.2031, 0.3561, 0.2031, 0.4961, 0.1875, 0.4961, 0.1875, 0.3561, 0.2031, 0.2232, 0.2031, 0.3561, 0.1875, 0.3561, 0.1875, 0.2232, 0.25, 0.2232, 0.25, 0.3561, 0.2344, 0.3561, 0.2344, 0.2232, 0.25, 0.3561, 0.25, 0.4961, 0.2344, 0.4961, 0.2344, 0.3561, 0.2344, 0.3561, 0.2344, 0.4961, 0.2187, 0.4961, 0.2187, 0.3561, 0.2344, 0.2232, 0.2344, 0.3561, 0.2187, 0.3561, 0.2187, 0.2232, 0.2812, 0.2232, 0.2812, 0.3561, 0.2656, 0.3561, 0.2656, 0.2232, 0.2812, 0.3561, 0.2812, 0.4961, 0.2656, 0.4961, 0.2656, 0.3561, 0.2656, 0.3561, 0.2656, 0.4961, 0.25, 0.4961, 0.25, 0.3561, 0.2656, 0.2232, 0.2656, 0.3561, 0.25, 0.3561, 0.25, 0.2232, 0.3125, 0.2232, 0.3125, 0.3561, 0.2969, 0.3561, 0.2969, 0.2232, 0.3125, 0.3561, 0.3125, 0.4961, 0.2969, 0.4961, 0.2969, 0.3561, 0.2969, 0.3561, 0.2969, 0.4961, 0.2812, 0.4961, 0.2812, 0.3561, 0.2969, 0.2232, 0.2969, 0.3561, 0.2812, 0.3561, 0.2812, 0.2232, 0.3437, 0.2232, 0.3437, 0.3561, 0.3281, 0.3561, 0.3281, 0.2232, 0.3437, 0.3561, 0.3437, 0.4961, 0.3281, 0.4961, 0.3281, 0.3561, 0.3281, 0.3561, 0.3281, 0.4961, 0.3125, 0.4961, 0.3125, 0.3561, 0.3281, 0.2232, 0.3281, 0.3561, 0.3125, 0.3561, 0.3125, 0.2232, 0.375, 0.2232, 0.375, 0.3561, 0.3594, 0.3561, 0.3594, 0.2232, 0.375, 0.3561, 0.375, 0.4961, 0.3594, 0.4961, 0.3594, 0.3561, 0.3594, 0.3561, 0.3594, 0.4961, 0.3437, 0.4961, 0.3437, 0.3561, 0.3594, 0.2232, 0.3594, 0.3561, 0.3437, 0.3561, 0.3437, 0.2232, 0.4062, 0.2232, 0.4062, 0.3561, 0.3906, 0.3561, 0.3906, 0.2232, 0.4062, 0.3561, 0.4062, 0.4961, 0.3906, 0.4961, 0.3906, 0.3561, 0.3906, 0.3561, 0.3906, 0.4961, 0.375, 0.4961, 0.375, 0.3561, 0.3906, 0.2232, 0.3906, 0.3561, 0.375, 0.3561, 0.375, 0.2232, 0.4375, 0.2232, 0.4375, 0.3561, 0.4219, 0.3561, 0.4219, 0.2232, 0.4375, 0.3561, 0.4375, 0.4961, 0.4219, 0.4961, 0.4219, 0.3561, 0.4219, 0.3561, 0.4219, 0.4961, 0.4062, 0.4961, 0.4062, 0.3561, 0.4219, 0.2232, 0.4219, 0.3561, 0.4062, 0.3561, 0.4062, 0.2232, 0.4688, 0.2232, 0.4687, 0.3561, 0.4531, 0.3561, 0.4531, 0.2232, 0.4687, 0.3561, 0.4688, 0.4961, 0.4531, 0.4961, 0.4531, 0.3561, 0.4531, 0.3561, 0.4531, 0.4961, 0.4375, 0.4961, 0.4375, 0.3561, 0.4531, 0.2232, 0.4531, 0.3561, 0.4375, 0.3561, 0.4375, 0.2232, 0.5, 0.2232, 0.5, 0.3561, 0.4844, 0.3561, 0.4844, 0.2232, 0.5, 0.3561, 0.5, 0.4961, 0.4844, 0.4961, 0.4844, 0.3561, 0.4844, 0.3561, 0.4844, 0.4961, 0.4688, 0.4961, 0.4687, 0.3561, 0.4844, 0.2232, 0.4844, 0.3561, 0.4687, 0.3561, 0.4688, 0.2232, 0.5313, 0.2232, 0.5313, 0.3561, 0.5156, 0.3561, 0.5156, 0.2232, 0.5313, 0.3561, 0.5313, 0.4961, 0.5156, 0.4961, 0.5156, 0.3561, 0.5156, 0.3561, 0.5156, 0.4961, 0.5, 0.4961, 0.5, 0.3561, 0.5156, 0.2232, 0.5156, 0.3561, 0.5, 0.3561, 0.5, 0.2232, 0.5625, 0.2232, 0.5625, 0.3561, 0.5469, 0.3561, 0.5469, 0.2232, 0.5625, 0.3561, 0.5625, 0.4961, 0.5469, 0.4961, 0.5469, 0.3561, 0.5469, 0.3561, 0.5469, 0.4961, 0.5313, 0.4961, 0.5313, 0.3561, 0.5469, 0.2232, 0.5469, 0.3561, 0.5313, 0.3561, 0.5313, 0.2232, 0.5938, 0.2232, 0.5938, 0.3561, 0.5781, 0.3561, 0.5781, 0.2232, 0.5938, 0.3561, 0.5938, 0.4961, 0.5781, 0.4961, 0.5781, 0.3561, 0.5781, 0.3561, 0.5781, 0.4961, 0.5625, 0.4961, 0.5625, 0.3561, 0.5781, 0.2232, 0.5781, 0.3561, 0.5625, 0.3561, 0.5625, 0.2232, 0.625, 0.2232, 0.625, 0.3561, 0.6094, 0.3561, 0.6094, 0.2232, 0.625, 0.3561, 0.625, 0.4961, 0.6094, 0.4961, 0.6094, 0.3561, 0.6094, 0.3561, 0.6094, 0.4961, 0.5938, 0.4961, 0.5938, 0.3561, 0.6094, 0.2232, 0.6094, 0.3561, 0.5938, 0.3561, 0.5938, 0.2232, 0.6563, 0.2232, 0.6563, 0.3561, 0.6406, 0.3561, 0.6406, 0.2232, 0.6563, 0.3561, 0.6563, 0.4961, 0.6406, 0.4961, 0.6406, 0.3561, 0.6406, 0.3561, 0.6406, 0.4961, 0.625, 0.4961, 0.625, 0.3561, 0.6406, 0.2232, 0.6406, 0.3561, 0.625, 0.3561, 0.625, 0.2232, 0.6875, 0.2232, 0.6875, 0.3561, 0.6719, 0.3561, 0.6719, 0.2232, 0.6875, 0.3561, 0.6875, 0.4961, 0.6719, 0.4961, 0.6719, 0.3561, 0.6719, 0.3561, 0.6719, 0.4961, 0.6563, 0.4961, 0.6563, 0.3561, 0.6719, 0.2232, 0.6719, 0.3561, 0.6563, 0.3561, 0.6563, 0.2232, 0.7188, 0.2232, 0.7188, 0.3561, 0.7031, 0.3561, 0.7031, 0.2232, 0.7188, 0.3561, 0.7188, 0.4961, 0.7031, 0.4961, 0.7031, 0.3561, 0.7031, 0.3561, 0.7031, 0.4961, 0.6875, 0.4961, 0.6875, 0.3561, 0.7031, 0.2232, 0.7031, 0.3561, 0.6875, 0.3561, 0.6875, 0.2232, 0.75, 0.2232, 0.75, 0.3561, 0.7344, 0.3561, 0.7344, 0.2232, 0.75, 0.3561, 0.75, 0.4961, 0.7344, 0.4961, 0.7344, 0.3561, 0.7344, 0.3561, 0.7344, 0.4961, 0.7188, 0.4961, 0.7188, 0.3561, 0.7344, 0.2232, 0.7344, 0.3561, 0.7188, 0.3561, 0.7188, 0.2232, 0.7812, 0.2232, 0.7812, 0.3561, 0.7656, 0.3561, 0.7656, 0.2232, 0.7812, 0.3561, 0.7812, 0.4961, 0.7656, 0.4961, 0.7656, 0.3561, 0.7656, 0.3561, 0.7656, 0.4961, 0.75, 0.4961, 0.75, 0.3561, 0.7656, 0.2232, 0.7656, 0.3561, 0.75, 0.3561, 0.75, 0.2232, 0.8125, 0.2232, 0.8125, 0.3561, 0.7969, 0.3561, 0.7969, 0.2232, 0.8125, 0.3561, 0.8125, 0.4961, 0.7969, 0.4961, 0.7969, 0.3561, 0.7969, 0.3561, 0.7969, 0.4961, 0.7812, 0.4961, 0.7812, 0.3561, 0.7969, 0.2232, 0.7969, 0.3561, 0.7812, 0.3561, 0.7812, 0.2232, 0.8438, 0.2232, 0.8438, 0.3561, 0.8281, 0.3561, 0.8281, 0.2232, 0.8438, 0.3561, 0.8438, 0.4961, 0.8281, 0.4961, 0.8281, 0.3561, 0.8281, 0.3561, 0.8281, 0.4961, 0.8125, 0.4961, 0.8125, 0.3561, 0.8281, 0.2232, 0.8281, 0.3561, 0.8125, 0.3561, 0.8125, 0.2232, 0.875, 0.2232, 0.875, 0.3561, 0.8594, 0.3561, 0.8594, 0.2232, 0.875, 0.3561, 0.875, 0.4961, 0.8594, 0.4961, 0.8594, 0.3561, 0.8594, 0.3561, 0.8594, 0.4961, 0.8438, 0.4961, 0.8438, 0.3561, 0.8594, 0.2232, 0.8594, 0.3561, 0.8438, 0.3561, 0.8438, 0.2232, 0.9063, 0.2232, 0.9062, 0.3561, 0.8906, 0.3561, 0.8906, 0.2232, 0.9062, 0.3561, 0.9063, 0.4961, 0.8906, 0.4961, 0.8906, 0.3561, 0.8906, 0.3561, 0.8906, 0.4961, 0.875, 0.4961, 0.875, 0.3561, 0.8906, 0.2232, 0.8906, 0.3561, 0.875, 0.3561, 0.875, 0.2232, 0.9375, 0.2232, 0.9375, 0.3561, 0.9219, 0.3561, 0.9219, 0.2232, 0.9375, 0.3561, 0.9375, 0.4961, 0.9219, 0.4961, 0.9219, 0.3561, 0.9219, 0.3561, 0.9219, 0.4961, 0.9063, 0.4961, 0.9062, 0.3561, 0.9219, 0.2232, 0.9219, 0.3561, 0.9062, 0.3561, 0.9063, 0.2232, 0.9688, 0.2232, 0.9688, 0.3561, 0.9531, 0.3561, 0.9531, 0.2232, 0.9688, 0.3561, 0.9688, 0.4961, 0.9531, 0.4961, 0.9531, 0.3561, 0.9531, 0.3561, 0.9531, 0.4961, 0.9375, 0.4961, 0.9375, 0.3561, 0.9531, 0.2232, 0.9531, 0.3561, 0.9375, 0.3561, 0.9375, 0.2232, 1.0, 0.2098, 1.0, 0.3549, 0.9844, 0.3559, 0.9844, 0.2221, 1.0, 0.3549, 1.0, 0.5, 0.9844, 0.4965, 0.9844, 0.3559, 0.9844, 0.3559, 0.9844, 0.4965, 0.9688, 0.4961, 0.9688, 0.3561, 0.9844, 0.2221, 0.9844, 0.3559, 0.9688, 0.3561, 0.9688, 0.2232, 1.0, 2.98e-08, 1.0, 0.1049, 0.9844, 0.1063, 0.9844, 2.98e-08, 1.0, 0.1049, 1.0, 0.2098, 0.9844, 0.2221, 0.9844, 0.1063, 0.9844, 0.1063, 0.9844, 0.2221, 0.9688, 0.2232, 0.9688, 0.1066, 0.9844, 2.98e-08, 0.9844, 0.1063, 0.9688, 0.1066, 0.9688, 2.98e-08, 0.9688, 2.98e-08, 0.9688, 0.1066, 0.9531, 0.1066, 0.9531, 2.98e-08, 0.9688, 0.1066, 0.9688, 0.2232, 0.9531, 0.2232, 0.9531, 0.1066, 0.9531, 0.1066, 0.9531, 0.2232, 0.9375, 0.2232, 0.9375, 0.1066, 0.9531, 2.98e-08, 0.9531, 0.1066, 0.9375, 0.1066, 0.9375, 2.98e-08, 0.9375, 2.98e-08, 0.9375, 0.1066, 0.9219, 0.1066, 0.9219, 2.98e-08, 0.9375, 0.1066, 0.9375, 0.2232, 0.9219, 0.2232, 0.9219, 0.1066, 0.9219, 0.1066, 0.9219, 0.2232, 0.9063, 0.2232, 0.9062, 0.1066, 0.9219, 2.98e-08, 0.9219, 0.1066, 0.9062, 0.1066, 0.9062, 2.98e-08, 0.9062, 2.98e-08, 0.9062, 0.1066, 0.8906, 0.1066, 0.8906, 2.98e-08, 0.9062, 0.1066, 0.9063, 0.2232, 0.8906, 0.2232, 0.8906, 0.1066, 0.8906, 0.1066, 0.8906, 0.2232, 0.875, 0.2232, 0.875, 0.1066, 0.8906, 2.98e-08, 0.8906, 0.1066, 0.875, 0.1066, 0.875, 2.98e-08, 0.875, 2.98e-08, 0.875, 0.1066, 0.8594, 0.1066, 0.8594, 2.98e-08, 0.875, 0.1066, 0.875, 0.2232, 0.8594, 0.2232, 0.8594, 0.1066, 0.8594, 0.1066, 0.8594, 0.2232, 0.8438, 0.2232, 0.8438, 0.1066, 0.8594, 2.98e-08, 0.8594, 0.1066, 0.8438, 0.1066, 0.8438, 2.98e-08, 0.8438, 2.98e-08, 0.8438, 0.1066, 0.8281, 0.1066, 0.8281, 2.98e-08, 0.8438, 0.1066, 0.8438, 0.2232, 0.8281, 0.2232, 0.8281, 0.1066, 0.8281, 0.1066, 0.8281, 0.2232, 0.8125, 0.2232, 0.8125, 0.1066, 0.8281, 2.98e-08, 0.8281, 0.1066, 0.8125, 0.1066, 0.8125, 2.98e-08, 0.8125, 2.98e-08, 0.8125, 0.1066, 0.7969, 0.1066, 0.7969, 2.98e-08, 0.8125, 0.1066, 0.8125, 0.2232, 0.7969, 0.2232, 0.7969, 0.1066, 0.7969, 0.1066, 0.7969, 0.2232, 0.7812, 0.2232, 0.7813, 0.1066, 0.7969, 2.98e-08, 0.7969, 0.1066, 0.7813, 0.1066, 0.7812, 2.98e-08, 0.7812, 2.98e-08, 0.7813, 0.1066, 0.7656, 0.1066, 0.7656, 2.98e-08, 0.7813, 0.1066, 0.7812, 0.2232, 0.7656, 0.2232, 0.7656, 0.1066, 0.7656, 0.1066, 0.7656, 0.2232, 0.75, 0.2232, 0.75, 0.1066, 0.7656, 2.98e-08, 0.7656, 0.1066, 0.75, 0.1066, 0.75, 2.98e-08, 0.75, 2.98e-08, 0.75, 0.1066, 0.7344, 0.1066, 0.7344, 2.98e-08, 0.75, 0.1066, 0.75, 0.2232, 0.7344, 0.2232, 0.7344, 0.1066, 0.7344, 0.1066, 0.7344, 0.2232, 0.7188, 0.2232, 0.7188, 0.1066, 0.7344, 2.98e-08, 0.7344, 0.1066, 0.7188, 0.1066, 0.7188, 2.98e-08, 0.7188, 2.98e-08, 0.7188, 0.1066, 0.7031, 0.1066, 0.7031, 2.98e-08, 0.7188, 0.1066, 0.7188, 0.2232, 0.7031, 0.2232, 0.7031, 0.1066, 0.7031, 0.1066, 0.7031, 0.2232, 0.6875, 0.2232, 0.6875, 0.1066, 0.7031, 2.98e-08, 0.7031, 0.1066, 0.6875, 0.1066, 0.6875, 2.98e-08, 0.6875, 2.98e-08, 0.6875, 0.1066, 0.6719, 0.1066, 0.6719, 2.98e-08, 0.6875, 0.1066, 0.6875, 0.2232, 0.6719, 0.2232, 0.6719, 0.1066, 0.6719, 0.1066, 0.6719, 0.2232, 0.6563, 0.2232, 0.6563, 0.1066, 0.6719, 2.98e-08, 0.6719, 0.1066, 0.6563, 0.1066, 0.6562, 2.98e-08, 0.6562, 2.98e-08, 0.6563, 0.1066, 0.6406, 0.1066, 0.6406, 2.98e-08, 0.6563, 0.1066, 0.6563, 0.2232, 0.6406, 0.2232, 0.6406, 0.1066, 0.6406, 0.1066, 0.6406, 0.2232, 0.625, 0.2232, 0.625, 0.1066, 0.6406, 2.98e-08, 0.6406, 0.1066, 0.625, 0.1066, 0.625, 2.98e-08, 0.625, 2.98e-08, 0.625, 0.1066, 0.6094, 0.1066, 0.6094, 2.98e-08, 0.625, 0.1066, 0.625, 0.2232, 0.6094, 0.2232, 0.6094, 0.1066, 0.6094, 0.1066, 0.6094, 0.2232, 0.5938, 0.2232, 0.5938, 0.1066, 0.6094, 2.98e-08, 0.6094, 0.1066, 0.5938, 0.1066, 0.5938, 2.98e-08, 0.5938, 2.98e-08, 0.5938, 0.1066, 0.5781, 0.1066, 0.5781, 2.98e-08, 0.5938, 0.1066, 0.5938, 0.2232, 0.5781, 0.2232, 0.5781, 0.1066, 0.5781, 0.1066, 0.5781, 0.2232, 0.5625, 0.2232, 0.5625, 0.1066, 0.5781, 2.98e-08, 0.5781, 0.1066, 0.5625, 0.1066, 0.5625, 2.98e-08, 0.5625, 2.98e-08, 0.5625, 0.1066, 0.5469, 0.1066, 0.5469, 2.98e-08, 0.5625, 0.1066, 0.5625, 0.2232, 0.5469, 0.2232, 0.5469, 0.1066, 0.5469, 0.1066, 0.5469, 0.2232, 0.5313, 0.2232, 0.5313, 0.1066, 0.5469, 2.98e-08, 0.5469, 0.1066, 0.5313, 0.1066, 0.5312, 2.98e-08, 0.5312, 2.98e-08, 0.5313, 0.1066, 0.5156, 0.1066, 0.5156, 2.98e-08, 0.5313, 0.1066, 0.5313, 0.2232, 0.5156, 0.2232, 0.5156, 0.1066, 0.5156, 0.1066, 0.5156, 0.2232, 0.5, 0.2232, 0.5, 0.1066, 0.5156, 2.98e-08, 0.5156, 0.1066, 0.5, 0.1066, 0.5, 2.98e-08, 0.5, 2.98e-08, 0.5, 0.1066, 0.4844, 0.1066, 0.4844, 2.98e-08, 0.5, 0.1066, 0.5, 0.2232, 0.4844, 0.2232, 0.4844, 0.1066, 0.4844, 0.1066, 0.4844, 0.2232, 0.4688, 0.2232, 0.4688, 0.1066, 0.4844, 2.98e-08, 0.4844, 0.1066, 0.4688, 0.1066, 0.4687, 2.98e-08, 0.4687, 2.98e-08, 0.4688, 0.1066, 0.4531, 0.1066, 0.4531, 2.98e-08, 0.4688, 0.1066, 0.4688, 0.2232, 0.4531, 0.2232, 0.4531, 0.1066, 0.4531, 0.1066, 0.4531, 0.2232, 0.4375, 0.2232, 0.4375, 0.1066, 0.4531, 2.98e-08, 0.4531, 0.1066, 0.4375, 0.1066, 0.4375, 2.98e-08, 0.4375, 2.98e-08, 0.4375, 0.1066, 0.4219, 0.1066, 0.4219, 2.98e-08, 0.4375, 0.1066, 0.4375, 0.2232, 0.4219, 0.2232, 0.4219, 0.1066, 0.4219, 0.1066, 0.4219, 0.2232, 0.4062, 0.2232, 0.4063, 0.1066, 0.4219, 2.98e-08, 0.4219, 0.1066, 0.4063, 0.1066, 0.4062, 2.98e-08, 0.4062, 2.98e-08, 0.4063, 0.1066, 0.3906, 0.1066, 0.3906, 2.98e-08, 0.4063, 0.1066, 0.4062, 0.2232, 0.3906, 0.2232, 0.3906, 0.1066, 0.3906, 0.1066, 0.3906, 0.2232, 0.375, 0.2232, 0.375, 0.1066, 0.3906, 2.98e-08, 0.3906, 0.1066, 0.375, 0.1066, 0.375, 2.98e-08, 0.375, 2.98e-08, 0.375, 0.1066, 0.3594, 0.1066, 0.3594, 2.98e-08, 0.375, 0.1066, 0.375, 0.2232, 0.3594, 0.2232, 0.3594, 0.1066, 0.3594, 0.1066, 0.3594, 0.2232, 0.3437, 0.2232, 0.3438, 0.1066, 0.3594, 2.98e-08, 0.3594, 0.1066, 0.3438, 0.1066, 0.3437, 2.98e-08, 0.3437, 2.98e-08, 0.3438, 0.1066, 0.3281, 0.1066, 0.3281, 2.98e-08, 0.3438, 0.1066, 0.3437, 0.2232, 0.3281, 0.2232, 0.3281, 0.1066, 0.3281, 0.1066, 0.3281, 0.2232, 0.3125, 0.2232, 0.3125, 0.1066, 0.3281, 2.98e-08, 0.3281, 0.1066, 0.3125, 0.1066, 0.3125, 2.98e-08, 0.3125, 2.98e-08, 0.3125, 0.1066, 0.2969, 0.1066, 0.2969, 2.98e-08, 0.3125, 0.1066, 0.3125, 0.2232, 0.2969, 0.2232, 0.2969, 0.1066, 0.2969, 0.1066, 0.2969, 0.2232, 0.2812, 0.2232, 0.2812, 0.1066, 0.2969, 2.98e-08, 0.2969, 0.1066, 0.2812, 0.1066, 0.2812, 2.98e-08, 0.2812, 2.98e-08, 0.2812, 0.1066, 0.2656, 0.1066, 0.2656, 2.98e-08, 0.2812, 0.1066, 0.2812, 0.2232, 0.2656, 0.2232, 0.2656, 0.1066, 0.2656, 0.1066, 0.2656, 0.2232, 0.25, 0.2232, 0.25, 0.1066, 0.2656, 2.98e-08, 0.2656, 0.1066, 0.25, 0.1066, 0.25, 2.98e-08, 0.25, 2.98e-08, 0.25, 0.1066, 0.2344, 0.1066, 0.2344, 2.98e-08, 0.25, 0.1066, 0.25, 0.2232, 0.2344, 0.2232, 0.2344, 0.1066, 0.2344, 0.1066, 0.2344, 0.2232, 0.2187, 0.2232, 0.2187, 0.1066, 0.2344, 2.98e-08, 0.2344, 0.1066, 0.2187, 0.1066, 0.2187, 2.98e-08, 0.2187, 2.98e-08, 0.2187, 0.1066, 0.2031, 0.1066, 0.2031, 2.98e-08, 0.2187, 0.1066, 0.2187, 0.2232, 0.2031, 0.2232, 0.2031, 0.1066, 0.2031, 0.1066, 0.2031, 0.2232, 0.1875, 0.2232, 0.1875, 0.1066, 0.2031, 2.98e-08, 0.2031, 0.1066, 0.1875, 0.1066, 0.1875, 2.98e-08, 0.1875, 2.98e-08, 0.1875, 0.1066, 0.1719, 0.1066, 0.1719, 2.98e-08, 0.1875, 0.1066, 0.1875, 0.2232, 0.1719, 0.2232, 0.1719, 0.1066, 0.1719, 0.1066, 0.1719, 0.2232, 0.1562, 0.2232, 0.1562, 0.1066, 0.1719, 2.98e-08, 0.1719, 0.1066, 0.1562, 0.1066, 0.1562, 2.98e-08, 0.1562, 2.98e-08, 0.1562, 0.1066, 0.1406, 0.1066, 0.1406, 2.98e-08, 0.1562, 0.1066, 0.1562, 0.2232, 0.1406, 0.2232, 0.1406, 0.1066, 0.1406, 0.1066, 0.1406, 0.2232, 0.125, 0.2232, 0.125, 0.1066, 0.1406, 2.98e-08, 0.1406, 0.1066, 0.125, 0.1066, 0.125, 2.98e-08, 0.125, 2.98e-08, 0.125, 0.1066, 0.1094, 0.1066, 0.1094, 2.98e-08, 0.125, 0.1066, 0.125, 0.2232, 0.1094, 0.2232, 0.1094, 0.1066, 0.1094, 0.1066, 0.1094, 0.2232, 0.09375, 0.2232, 0.09375, 0.1066, 0.1094, 2.98e-08, 0.1094, 0.1066, 0.09375, 0.1066, 0.09375, 2.98e-08, 0.09375, 2.98e-08, 0.09375, 0.1066, 0.07812, 0.1066, 0.07812, 2.98e-08, 0.09375, 0.1066, 0.09375, 0.2232, 0.07812, 0.2232, 0.07812, 0.1066, 0.07812, 0.1066, 0.07812, 0.2232, 0.0625, 0.2232, 0.0625, 0.1066, 0.07812, 2.98e-08, 0.07812, 0.1066, 0.0625, 0.1066, 0.0625, 2.98e-08, 0.03125, 2.98e-08, 0.03125, 0.1066, 0.01562, 0.1063, 0.01562, 2.98e-08, 0.03125, 0.1066, 0.03125, 0.2232, 0.01562, 0.2221, 0.01562, 0.1063, 0.01562, 0.1063, 0.01562, 0.2221, -4.47e-08, 0.2098, -3.725e-08, 0.1049, 0.01562, 2.98e-08, 0.01562, 0.1063, -3.725e-08, 0.1049, -2.98e-08, 2.98e-08, 0.0625, 2.98e-08, 0.0625, 0.1066, 0.04687, 0.1066, 0.04687, 2.98e-08, 0.0625, 0.1066, 0.0625, 0.2232, 0.04687, 0.2232, 0.04687, 0.1066, 0.04687, 0.1066, 0.04687, 0.2232, 0.03125, 0.2232, 0.03125, 0.1066, 0.04687, 2.98e-08, 0.04687, 0.1066, 0.03125, 0.1066, 0.03125, 2.98e-08, 0.03125, 0.4961, 0.03125, 0.6324, 0.01562, 0.6326, 0.01562, 0.4965, 0.03125, 0.6324, 0.03125, 0.7614, 0.01562, 0.7619, 0.01562, 0.6326, 0.01562, 0.6326, 0.01562, 0.7619, -3.353e-08, 0.7671, -3.632e-08, 0.6336, 0.01562, 0.4965, 0.01562, 0.6326, -3.632e-08, 0.6336, -3.912e-08, 0.5, 0.0625, 0.4961, 0.0625, 0.6324, 0.04687, 0.6324, 0.04687, 0.4961, 0.0625, 0.6324, 0.0625, 0.7614, 0.04687, 0.7614, 0.04687, 0.6324, 0.04687, 0.6324, 0.04687, 0.7614, 0.03125, 0.7614, 0.03125, 0.6324, 0.04687, 0.4961, 0.04687, 0.6324, 0.03125, 0.6324, 0.03125, 0.4961, 0.09375, 0.4961, 0.09375, 0.6324, 0.07812, 0.6324, 0.07812, 0.4961, 0.09375, 0.6324, 0.09375, 0.7614, 0.07812, 0.7614, 0.07812, 0.6324, 0.07812, 0.6324, 0.07812, 0.7614, 0.0625, 0.7614, 0.0625, 0.6324, 0.07812, 0.4961, 0.07812, 0.6324, 0.0625, 0.6324, 0.0625, 0.4961, 0.125, 0.4961, 0.125, 0.6324, 0.1094, 0.6324, 0.1094, 0.4961, 0.125, 0.6324, 0.125, 0.7614, 0.1094, 0.7614, 0.1094, 0.6324, 0.1094, 0.6324, 0.1094, 0.7614, 0.09375, 0.7614, 0.09375, 0.6324, 0.1094, 0.4961, 0.1094, 0.6324, 0.09375, 0.6324, 0.09375, 0.4961, 0.1562, 0.4961, 0.1562, 0.6324, 0.1406, 0.6324, 0.1406, 0.4961, 0.1562, 0.6324, 0.1562, 0.7614, 0.1406, 0.7614, 0.1406, 0.6324, 0.1406, 0.6324, 0.1406, 0.7614, 0.125, 0.7614, 0.125, 0.6324, 0.1406, 0.4961, 0.1406, 0.6324, 0.125, 0.6324, 0.125, 0.4961, 0.1875, 0.4961, 0.1875, 0.6324, 0.1719, 0.6324, 0.1719, 0.4961, 0.1875, 0.6324, 0.1875, 0.7614, 0.1719, 0.7614, 0.1719, 0.6324, 0.1719, 0.6324, 0.1719, 0.7614, 0.1562, 0.7614, 0.1562, 0.6324, 0.1719, 0.4961, 0.1719, 0.6324, 0.1562, 0.6324, 0.1562, 0.4961, 0.2187, 0.4961, 0.2188, 0.6324, 0.2031, 0.6324, 0.2031, 0.4961, 0.2188, 0.6324, 0.2187, 0.7614, 0.2031, 0.7614, 0.2031, 0.6324, 0.2031, 0.6324, 0.2031, 0.7614, 0.1875, 0.7614, 0.1875, 0.6324, 0.2031, 0.4961, 0.2031, 0.6324, 0.1875, 0.6324, 0.1875, 0.4961, 0.25, 0.4961, 0.25, 0.6324, 0.2344, 0.6324, 0.2344, 0.4961, 0.25, 0.6324, 0.25, 0.7614, 0.2344, 0.7614, 0.2344, 0.6324, 0.2344, 0.6324, 0.2344, 0.7614, 0.2187, 0.7614, 0.2188, 0.6324, 0.2344, 0.4961, 0.2344, 0.6324, 0.2188, 0.6324, 0.2187, 0.4961, 0.2812, 0.4961, 0.2812, 0.6324, 0.2656, 0.6324, 0.2656, 0.4961, 0.2812, 0.6324, 0.2812, 0.7614, 0.2656, 0.7614, 0.2656, 0.6324, 0.2656, 0.6324, 0.2656, 0.7614, 0.25, 0.7614, 0.25, 0.6324, 0.2656, 0.4961, 0.2656, 0.6324, 0.25, 0.6324, 0.25, 0.4961, 0.3125, 0.4961, 0.3125, 0.6324, 0.2969, 0.6324, 0.2969, 0.4961, 0.3125, 0.6324, 0.3125, 0.7614, 0.2969, 0.7614, 0.2969, 0.6324, 0.2969, 0.6324, 0.2969, 0.7614, 0.2812, 0.7614, 0.2812, 0.6324, 0.2969, 0.4961, 0.2969, 0.6324, 0.2812, 0.6324, 0.2812, 0.4961, 0.3437, 0.4961, 0.3437, 0.6324, 0.3281, 0.6324, 0.3281, 0.4961, 0.3437, 0.6324, 0.3438, 0.7614, 0.3281, 0.7614, 0.3281, 0.6324, 0.3281, 0.6324, 0.3281, 0.7614, 0.3125, 0.7614, 0.3125, 0.6324, 0.3281, 0.4961, 0.3281, 0.6324, 0.3125, 0.6324, 0.3125, 0.4961, 0.375, 0.4961, 0.375, 0.6324, 0.3594, 0.6324, 0.3594, 0.4961, 0.375, 0.6324, 0.375, 0.7614, 0.3594, 0.7614, 0.3594, 0.6324, 0.3594, 0.6324, 0.3594, 0.7614, 0.3438, 0.7614, 0.3437, 0.6324, 0.3594, 0.4961, 0.3594, 0.6324, 0.3437, 0.6324, 0.3437, 0.4961, 0.4062, 0.4961, 0.4062, 0.6324, 0.3906, 0.6324, 0.3906, 0.4961, 0.4062, 0.6324, 0.4063, 0.7614, 0.3906, 0.7614, 0.3906, 0.6324, 0.3906, 0.6324, 0.3906, 0.7614, 0.375, 0.7614, 0.375, 0.6324, 0.3906, 0.4961, 0.3906, 0.6324, 0.375, 0.6324, 0.375, 0.4961, 0.4375, 0.4961, 0.4375, 0.6324, 0.4219, 0.6324, 0.4219, 0.4961, 0.4375, 0.6324, 0.4375, 0.7614, 0.4219, 0.7614, 0.4219, 0.6324, 0.4219, 0.6324, 0.4219, 0.7614, 0.4063, 0.7614, 0.4062, 0.6324, 0.4219, 0.4961, 0.4219, 0.6324, 0.4062, 0.6324, 0.4062, 0.4961, 0.4688, 0.4961, 0.4687, 0.6324, 0.4531, 0.6324, 0.4531, 0.4961, 0.4687, 0.6324, 0.4688, 0.7614, 0.4531, 0.7614, 0.4531, 0.6324, 0.4531, 0.6324, 0.4531, 0.7614, 0.4375, 0.7614, 0.4375, 0.6324, 0.4531, 0.4961, 0.4531, 0.6324, 0.4375, 0.6324, 0.4375, 0.4961, 0.5, 0.4961, 0.5, 0.6324, 0.4844, 0.6324, 0.4844, 0.4961, 0.5, 0.6324, 0.5, 0.7614, 0.4844, 0.7614, 0.4844, 0.6324, 0.4844, 0.6324, 0.4844, 0.7614, 0.4688, 0.7614, 0.4687, 0.6324, 0.4844, 0.4961, 0.4844, 0.6324, 0.4687, 0.6324, 0.4688, 0.4961, 0.5313, 0.4961, 0.5313, 0.6324, 0.5156, 0.6324, 0.5156, 0.4961, 0.5313, 0.6324, 0.5313, 0.7614, 0.5156, 0.7614, 0.5156, 0.6324, 0.5156, 0.6324, 0.5156, 0.7614, 0.5, 0.7614, 0.5, 0.6324, 0.5156, 0.4961, 0.5156, 0.6324, 0.5, 0.6324, 0.5, 0.4961, 0.5625, 0.4961, 0.5625, 0.6324, 0.5469, 0.6324, 0.5469, 0.4961, 0.5625, 0.6324, 0.5625, 0.7614, 0.5469, 0.7614, 0.5469, 0.6324, 0.5469, 0.6324, 0.5469, 0.7614, 0.5313, 0.7614, 0.5313, 0.6324, 0.5469, 0.4961, 0.5469, 0.6324, 0.5313, 0.6324, 0.5313, 0.4961, 0.5938, 0.4961, 0.5938, 0.6324, 0.5781, 0.6324, 0.5781, 0.4961, 0.5938, 0.6324, 0.5938, 0.7614, 0.5781, 0.7614, 0.5781, 0.6324, 0.5781, 0.6324, 0.5781, 0.7614, 0.5625, 0.7614, 0.5625, 0.6324, 0.5781, 0.4961, 0.5781, 0.6324, 0.5625, 0.6324, 0.5625, 0.4961, 0.625, 0.4961, 0.625, 0.6324, 0.6094, 0.6324, 0.6094, 0.4961, 0.625, 0.6324, 0.625, 0.7614, 0.6094, 0.7614, 0.6094, 0.6324, 0.6094, 0.6324, 0.6094, 0.7614, 0.5938, 0.7614, 0.5938, 0.6324, 0.6094, 0.4961, 0.6094, 0.6324, 0.5938, 0.6324, 0.5938, 0.4961, 0.6563, 0.4961, 0.6563, 0.6324, 0.6406, 0.6324, 0.6406, 0.4961, 0.6563, 0.6324, 0.6563, 0.7614, 0.6406, 0.7614, 0.6406, 0.6324, 0.6406, 0.6324, 0.6406, 0.7614, 0.625, 0.7614, 0.625, 0.6324, 0.6406, 0.4961, 0.6406, 0.6324, 0.625, 0.6324, 0.625, 0.4961, 0.6875, 0.4961, 0.6875, 0.6324, 0.6719, 0.6324, 0.6719, 0.4961, 0.6875, 0.6324, 0.6875, 0.7614, 0.6719, 0.7614, 0.6719, 0.6324, 0.6719, 0.6324, 0.6719, 0.7614, 0.6563, 0.7614, 0.6563, 0.6324, 0.6719, 0.4961, 0.6719, 0.6324, 0.6563, 0.6324, 0.6563, 0.4961, 0.7188, 0.4961, 0.7188, 0.6324, 0.7031, 0.6324, 0.7031, 0.4961, 0.7188, 0.6324, 0.7188, 0.7614, 0.7031, 0.7614, 0.7031, 0.6324, 0.7031, 0.6324, 0.7031, 0.7614, 0.6875, 0.7614, 0.6875, 0.6324, 0.7031, 0.4961, 0.7031, 0.6324, 0.6875, 0.6324, 0.6875, 0.4961, 0.75, 0.4961, 0.75, 0.6324, 0.7344, 0.6324, 0.7344, 0.4961, 0.75, 0.6324, 0.75, 0.7614, 0.7344, 0.7614, 0.7344, 0.6324, 0.7344, 0.6324, 0.7344, 0.7614, 0.7188, 0.7614, 0.7188, 0.6324, 0.7344, 0.4961, 0.7344, 0.6324, 0.7188, 0.6324, 0.7188, 0.4961, 0.7812, 0.4961, 0.7813, 0.6324, 0.7656, 0.6324, 0.7656, 0.4961, 0.7813, 0.6324, 0.7813, 0.7614, 0.7656, 0.7614, 0.7656, 0.6324, 0.7656, 0.6324, 0.7656, 0.7614, 0.75, 0.7614, 0.75, 0.6324, 0.7656, 0.4961, 0.7656, 0.6324, 0.75, 0.6324, 0.75, 0.4961, 0.8125, 0.4961, 0.8125, 0.6324, 0.7969, 0.6324, 0.7969, 0.4961, 0.8125, 0.6324, 0.8125, 0.7614, 0.7969, 0.7614, 0.7969, 0.6324, 0.7969, 0.6324, 0.7969, 0.7614, 0.7813, 0.7614, 0.7813, 0.6324, 0.7969, 0.4961, 0.7969, 0.6324, 0.7813, 0.6324, 0.7812, 0.4961, 0.8438, 0.4961, 0.8438, 0.6324, 0.8281, 0.6324, 0.8281, 0.4961, 0.8438, 0.6324, 0.8438, 0.7614, 0.8281, 0.7614, 0.8281, 0.6324, 0.8281, 0.6324, 0.8281, 0.7614, 0.8125, 0.7614, 0.8125, 0.6324, 0.8281, 0.4961, 0.8281, 0.6324, 0.8125, 0.6324, 0.8125, 0.4961, 0.875, 0.4961, 0.875, 0.6324, 0.8594, 0.6324, 0.8594, 0.4961, 0.875, 0.6324, 0.875, 0.7614, 0.8594, 0.7614, 0.8594, 0.6324, 0.8594, 0.6324, 0.8594, 0.7614, 0.8438, 0.7614, 0.8438, 0.6324, 0.8594, 0.4961, 0.8594, 0.6324, 0.8438, 0.6324, 0.8438, 0.4961, 0.9063, 0.4961, 0.9062, 0.6324, 0.8906, 0.6324, 0.8906, 0.4961, 0.9062, 0.6324, 0.9062, 0.7614, 0.8906, 0.7614, 0.8906, 0.6324, 0.8906, 0.6324, 0.8906, 0.7614, 0.875, 0.7614, 0.875, 0.6324, 0.8906, 0.4961, 0.8906, 0.6324, 0.875, 0.6324, 0.875, 0.4961, 0.9375, 0.4961, 0.9375, 0.6324, 0.9219, 0.6324, 0.9219, 0.4961, 0.9375, 0.6324, 0.9375, 0.7614, 0.9219, 0.7614, 0.9219, 0.6324, 0.9219, 0.6324, 0.9219, 0.7614, 0.9062, 0.7614, 0.9062, 0.6324, 0.9219, 0.4961, 0.9219, 0.6324, 0.9062, 0.6324, 0.9063, 0.4961, 0.9688, 0.4961, 0.9688, 0.6324, 0.9531, 0.6324, 0.9531, 0.4961, 0.9688, 0.6324, 0.9688, 0.7614, 0.9531, 0.7614, 0.9531, 0.6324, 0.9531, 0.6324, 0.9531, 0.7614, 0.9375, 0.7614, 0.9375, 0.6324, 0.9531, 0.4961, 0.9531, 0.6324, 0.9375, 0.6324, 0.9375, 0.4961, 1.0, 0.5, 1.0, 0.6336, 0.9844, 0.6326, 0.9844, 0.4965, 1.0, 0.6336, 1.0, 0.7671, 0.9844, 0.7619, 0.9844, 0.6326, 0.9844, 0.6326, 0.9844, 0.7619, 0.9688, 0.7614, 0.9688, 0.6324, 0.9844, 0.4965, 0.9844, 0.6326, 0.9688, 0.6324, 0.9688, 0.4961])
me_cylinder_002.update()
me_cylinder_001 = bpy.data.meshes.new('Cylinder.001')
me_cylinder_001.from_pydata([(-4.824, -3.223, -5.124), (-3.906, -4.861, 5.335), (-5.642, -1.086, -5.123), (-5.437, -2.944, 5.338), (-5.575, 1.201, -5.121), (-6.113, -0.5905, 5.339), (-4.638, 3.287, -5.118), (-5.836, 1.835, 5.34), (-2.975, 4.853, -5.114), (-4.652, 3.971, 5.34), (-0.8423, 5.663, -5.11), (-2.73, 5.5, 5.341), (1.437, 5.597, -5.108), (-0.3689, 6.173, 5.34), (3.517, 4.666, -5.107), (2.07, 5.889, 5.34), (5.083, 3.012, -5.106), (4.21, 4.693, 5.34), (5.897, 0.8838, -5.106), (5.722, 2.778, 5.339), (5.836, -1.394, -5.107), (6.385, 0.4424, 5.337), (4.908, -3.476, -5.109), (6.112, -1.962, 5.335), (3.255, -5.047, -5.111), (4.942, -4.094, 5.334), (1.125, -5.868, -5.115), (3.036, -5.627, 5.333), (-1.159, -5.811, -5.119), (0.6861, -6.314, 5.333), (-3.249, -4.883, -5.122), (-1.753, -6.046, 5.334), (0.4478, 0.2464, -0.111), (0.5743, -0.2542, -0.1111), (0.4831, -0.7687, -0.1151), (0.1757, -1.198, -0.1209), (-0.2926, -1.463, -0.1249), (-0.8324, -1.517, -0.1262), (-1.348, -1.361, -0.1267), (-1.765, -1.014, -0.1244), (-2.005, -0.5602, -0.1241), (-2.055, -0.05156, -0.1231), (-1.909, 0.4213, -0.1221), (-1.599, 0.7892, -0.1232), (-1.175, 1.015, -0.1222), (-0.7039, 1.063, -0.1212), (-0.2409, 0.9392, -0.1184), (0.1582, 0.6575, -0.1142), (0.6977, -2.334, -2.871), (0.008617, -2.34, -2.869), (-0.6008, -2.103, -2.865), (-1.076, -1.674, -2.861), (-1.375, -1.105, -2.856), (-1.465, -0.47, -2.853), (-1.341, 0.1881, -2.85), (-0.9823, 0.791, -2.849), (-0.4045, 1.236, -2.85), (0.3293, 1.423, -2.851), (1.109, 1.275, -2.854), (1.766, 0.7935, -2.858), (2.154, 0.08409, -2.862), (2.205, -0.7394, -2.867), (1.917, -1.497, -2.87), (1.374, -2.051, -2.871), (1.151, -2.375, 3.143), (0.2278, -2.575, 3.145), (-0.7121, -2.41, 3.154), (-1.53, -1.894, 3.173), (-2.087, -1.091, 3.201), (-2.28, -0.1351, 3.228), (-2.079, 0.8156, 3.249), (-1.526, 1.609, 3.261), (-0.6998, 2.135, 3.27), (0.2629, 2.3, 3.268), (1.213, 2.081, 3.259), (1.999, 1.518, 3.243), (2.494, 0.7151, 3.219), (2.643, -0.1953, 3.191), (2.444, -1.083, 3.164), (1.925, -1.85, 3.15), (1.079, -0.553, 1.377), (0.7326, -1.258, 1.362), (0.09339, -1.756, 1.349), (-0.7202, -1.929, 1.339), (-1.538, -1.74, 1.335), (-2.197, -1.248, 1.336), (-2.594, -0.5681, 1.34), (-2.7, 0.2136, 1.34), (-2.507, 0.9359, 1.342), (-2.079, 1.488, 1.347), (-1.478, 1.849, 1.347), (-0.802, 1.948, 1.351), (-0.1472, 1.793, 1.361), (0.4238, 1.423, 1.37), (0.8569, 0.876, 1.381), (1.099, 0.1985, 1.386), (-0.9223, -4.098, 4.452), (-2.397, -3.379, 4.453), (-3.485, -2.145, 4.456), (-4.014, -0.5858, 4.457), (-3.901, 1.055, 4.459), (-3.167, 2.522, 4.459), (-1.927, 3.594, 4.459), (-0.3743, 4.107, 4.458), (1.254, 3.988, 4.457), (2.711, 3.258, 4.456), (3.781, 2.031, 4.455), (4.298, 0.4897, 4.454), (4.186, -1.129, 4.451), (3.47, -2.588, 4.451), (2.25, -3.665, 4.45), (0.7091, -4.197, 4.451), (-3.692, -1.907, -4.957), (-4.079, -0.3317, -4.951), (-3.836, 1.265, -4.941), (-3.011, 2.638, -4.928), (-1.739, 3.591, -4.914), (-0.2095, 3.995, -4.902), (1.362, 3.798, -4.894), (2.753, 3.023, -4.89), (3.758, 1.769, -4.89), (4.216, 0.2119, -4.896), (4.037, -1.415, -4.906), (3.237, -2.854, -4.919), (1.93, -3.873, -4.933), (0.3277, -4.3, -4.945), (-1.31, -4.069, -4.954), (-2.722, -3.224, -4.958), (-0.46, -2.923, -4.334), (-1.421, -2.526, -4.334), (-2.14, -1.816, -4.333), (-2.534, -0.9164, -4.331), (-2.574, 0.04614, -4.329), (-2.267, 0.9522, -4.326), (-1.653, 1.698, -4.324), (-0.7962, 2.184, -4.322), (0.2066, 2.33, -4.322), (1.221, 2.081, -4.322), (2.081, 1.439, -4.323), (2.622, 0.4853, -4.325), (2.727, -0.6206, -4.327), (2.367, -1.676, -4.33), (1.612, -2.487, -4.332), (0.609, -2.92, -4.333), (0.9001, 0.2215, -0.997), (0.9341, -0.3199, -0.9969), (0.7399, -0.8449, -1.003), (0.3357, -1.238, -1.009), (-0.2022, -1.422, -1.013), (-0.7727, -1.364, -1.016), (-1.274, -1.088, -1.017), (-1.626, -0.6546, -1.014), (-1.77, -0.1164, -1.015), (-1.701, 0.4154, -1.015), (-1.448, 0.8573, -1.014), (-1.049, 1.158, -1.017), (-0.5736, 1.297, -1.016), (-0.09271, 1.256, -1.013), (0.3413, 1.046, -1.009), (0.6861, 0.6919, -1.003), (0.7755, -0.3368, 0.6035), (0.6309, -0.9517, 0.5884), (0.2505, -1.462, 0.5752), (-0.3041, -1.783, 0.567), (-0.947, -1.859, 0.5623), (-1.568, -1.683, 0.5608), (-2.068, -1.278, 0.5651), (-2.374, -0.7173, 0.5664), (-2.44, -0.1088, 0.5694), (-2.267, 0.4877, 0.5745), (-1.885, 0.9627, 0.5757), (-1.357, 1.252, 0.5803), (-0.7477, 1.33, 0.5879), (-0.1523, 1.173, 0.5968), (0.3401, 0.8054, 0.6078), (0.6677, 0.2801, 0.613), (0.6978, 0.2815, -0.6295), (0.7903, -0.25, -0.6289), (0.6549, -0.7831, -0.6357), (0.2946, -1.209, -0.6435), (-0.2163, -1.441, -0.6484), (-0.7852, -1.44, -0.652), (-1.308, -1.211, -0.6537), (-1.697, -0.8126, -0.652), (-1.891, -0.313, -0.6527), (-1.881, 0.2191, -0.6526), (-1.681, 0.6802, -0.6517), (-1.322, 1.02, -0.6537), (-0.8706, 1.204, -0.652), (-0.394, 1.209, -0.6483), (0.05751, 1.042, -0.6436), (0.4361, 0.7242, -0.636), (0.7903, -0.25, -0.6289), (0.6549, -0.7831, -0.6357), (0.2946, -1.209, -0.6435), (-0.2163, -1.441, -0.6484), (-0.7852, -1.44, -0.652), (-1.308, -1.211, -0.6537), (-1.697, -0.8126, -0.652), (-1.891, -0.313, -0.6527), (-1.881, 0.2191, -0.6526), (-1.681, 0.6802, -0.6517), (-1.322, 1.02, -0.6537), (-0.8706, 1.204, -0.652), (-0.394, 1.209, -0.6483), (0.05751, 1.042, -0.6436), (0.4361, 0.7242, -0.636), (0.6978, 0.2815, -0.6295), (1.399, -0.9784, -1.785), (0.94, -1.438, -1.788), (0.3375, -1.684, -1.794), (-0.3123, -1.667, -1.802), (-0.9007, -1.391, -1.81), (-1.332, -0.9043, -1.817), (-1.547, -0.2852, -1.819), (-1.511, 0.3674, -1.817), (-1.219, 0.9462, -1.818), (-0.728, 1.365, -1.818), (-0.1252, 1.567, -1.816), (0.4908, 1.53, -1.809), (1.037, 1.265, -1.801), (1.442, 0.8164, -1.793), (1.654, 0.2424, -1.787), (1.645, -0.3874, -1.785), (0.4107, -2.743, -3.633), (-0.492, -2.677, -3.633), (-1.267, -2.294, -3.632), (-1.824, -1.678, -3.63), (-2.115, -0.9249, -3.628), (-2.125, -0.122, -3.625), (-1.857, 0.6495, -3.623), (-1.324, 1.301, -3.622), (-0.5683, 1.738, -3.621), (0.3292, 1.866, -3.621), (1.237, 1.624, -3.622), (1.987, 1.011, -3.624), (2.42, 0.1201, -3.626), (2.435, -0.8794, -3.629), (2.032, -1.79, -3.631), (1.306, -2.443, -3.632), (1.266, -1.642, -2.309), (0.6606, -1.91, -2.309), (0.01114, -1.93, -2.311), (-0.5881, -1.709, -2.312), (-1.06, -1.283, -2.313), (-1.346, -0.7096, -2.314), (-1.408, -0.06185, -2.313), (-1.224, 0.573, -2.311), (-0.804, 1.097, -2.312), (-0.2015, 1.423, -2.313), (0.4902, 1.487, -2.314), (1.153, 1.27, -2.313), (1.673, 0.805, -2.312), (1.963, 0.1738, -2.311), (1.981, -0.5162, -2.309), (1.733, -1.155, -2.309), (1.276, 0.03944, -1.385), (1.2, -0.5359, -1.385), (0.9009, -1.044, -1.389), (0.4114, -1.392, -1.395), (-0.1784, -1.504, -1.402), (-0.7606, -1.365, -1.407), (-1.24, -1.004, -1.411), (-1.543, -0.4839, -1.41), (-1.616, 0.09997, -1.41), (-1.461, 0.6509, -1.41), (-1.117, 1.09, -1.41), (-0.645, 1.36, -1.41), (-0.1225, 1.44, -1.406), (0.3927, 1.324, -1.401), (0.8286, 1.028, -1.395), (1.138, 0.5857, -1.389), (0.9433, -2.411, -3.252), (0.1492, -2.542, -3.252), (-0.5941, -2.373, -3.25), (-1.194, -1.963, -3.248), (-1.596, -1.383, -3.244), (-1.772, -0.7021, -3.241), (-1.71, 0.01424, -3.238), (-1.4, 0.6907, -3.236), (-0.8533, 1.237, -3.235), (-0.1143, 1.554, -3.235), (0.7204, 1.553, -3.237), (1.506, 1.194, -3.239), (2.079, 0.5185, -3.242), (2.312, -0.3497, -3.245), (2.156, -1.233, -3.249), (1.66, -1.96, -3.251)], [], [(96, 1, 3, 97), (97, 3, 5, 98), (98, 5, 7, 99), (99, 7, 9, 100), (100, 9, 11, 101), (101, 11, 13, 102), (102, 13, 15, 103), (103, 15, 17, 104), (104, 17, 19, 105), (105, 19, 21, 106), (106, 21, 23, 107), (107, 23, 25, 108), (108, 25, 27, 109), (109, 27, 29, 110), (142, 238, 239, 143), (110, 29, 31, 111), (111, 31, 1, 96), (143, 239, 224, 128), (191, 47, 32, 176), (190, 46, 47, 191), (189, 45, 46, 190), (188, 44, 45, 189), (187, 43, 44, 188), (186, 42, 43, 187), (185, 41, 42, 186), (184, 40, 41, 185), (183, 39, 40, 184), (182, 38, 39, 183), (181, 37, 38, 182), (180, 36, 37, 181), (179, 35, 36, 180), (178, 34, 35, 179), (177, 33, 34, 178), (176, 32, 33, 177), (272, 63, 48, 273), (273, 48, 49, 274), (274, 49, 50, 275), (275, 50, 51, 276), (276, 51, 52, 277), (277, 52, 53, 278), (278, 53, 54, 279), (279, 54, 55, 280), (280, 55, 56, 281), (281, 56, 57, 282), (282, 57, 58, 283), (283, 58, 59, 284), (284, 59, 60, 285), (285, 60, 61, 286), (286, 61, 62, 287), (287, 62, 63, 272), (94, 79, 64, 95), (93, 78, 79, 94), (92, 77, 78, 93), (91, 76, 77, 92), (90, 75, 76, 91), (89, 74, 75, 90), (88, 73, 74, 89), (87, 72, 73, 88), (86, 71, 72, 87), (85, 70, 71, 86), (84, 69, 70, 85), (83, 68, 69, 84), (82, 67, 68, 83), (81, 66, 67, 82), (80, 65, 66, 81), (95, 64, 65, 80), (175, 95, 80, 160), (160, 80, 81, 161), (161, 81, 82, 162), (162, 82, 83, 163), (163, 83, 84, 164), (164, 84, 85, 165), (165, 85, 86, 166), (166, 86, 87, 167), (167, 87, 88, 168), (168, 88, 89, 169), (169, 89, 90, 170), (170, 90, 91, 171), (171, 91, 92, 172), (172, 92, 93, 173), (173, 93, 94, 174), (174, 94, 95, 175), (79, 111, 96, 64), (78, 110, 111, 79), (77, 109, 110, 78), (76, 108, 109, 77), (75, 107, 108, 76), (74, 106, 107, 75), (73, 105, 106, 74), (72, 104, 105, 73), (71, 103, 104, 72), (70, 102, 103, 71), (69, 101, 102, 70), (68, 100, 101, 69), (67, 99, 100, 68), (66, 98, 99, 67), (65, 97, 98, 66), (64, 96, 97, 65), (30, 126, 127, 0), (28, 125, 126, 30), (26, 124, 125, 28), (24, 123, 124, 26), (22, 122, 123, 24), (20, 121, 122, 22), (18, 120, 121, 20), (16, 119, 120, 18), (14, 118, 119, 16), (12, 117, 118, 14), (10, 116, 117, 12), (8, 115, 116, 10), (6, 114, 115, 8), (4, 113, 114, 6), (2, 112, 113, 4), (0, 127, 112, 2), (126, 143, 128, 127), (125, 142, 143, 126), (124, 141, 142, 125), (123, 140, 141, 124), (122, 139, 140, 123), (121, 138, 139, 122), (120, 137, 138, 121), (119, 136, 137, 120), (118, 135, 136, 119), (117, 134, 135, 118), (116, 133, 134, 117), (115, 132, 133, 116), (114, 131, 132, 115), (113, 130, 131, 114), (112, 129, 130, 113), (127, 128, 129, 112), (256, 144, 145, 257), (257, 145, 146, 258), (258, 146, 147, 259), (259, 147, 148, 260), (260, 148, 149, 261), (261, 149, 150, 262), (262, 150, 151, 263), (263, 151, 152, 264), (264, 152, 153, 265), (265, 153, 154, 266), (266, 154, 155, 267), (267, 155, 156, 268), (268, 156, 157, 269), (269, 157, 158, 270), (270, 158, 159, 271), (271, 159, 144, 256), (47, 174, 175, 32), (46, 173, 174, 47), (45, 172, 173, 46), (44, 171, 172, 45), (43, 170, 171, 44), (42, 169, 170, 43), (41, 168, 169, 42), (40, 167, 168, 41), (39, 166, 167, 40), (38, 165, 166, 39), (37, 164, 165, 38), (36, 163, 164, 37), (35, 162, 163, 36), (34, 161, 162, 35), (33, 160, 161, 34), (32, 175, 160, 33), (207, 176, 177, 192), (192, 177, 178, 193), (193, 178, 179, 194), (194, 179, 180, 195), (195, 180, 181, 196), (196, 181, 182, 197), (197, 182, 183, 198), (198, 183, 184, 199), (199, 184, 185, 200), (200, 185, 186, 201), (201, 186, 187, 202), (202, 187, 188, 203), (203, 188, 189, 204), (204, 189, 190, 205), (205, 190, 191, 206), (206, 191, 176, 207), (159, 206, 207, 144), (158, 205, 206, 159), (157, 204, 205, 158), (156, 203, 204, 157), (155, 202, 203, 156), (154, 201, 202, 155), (153, 200, 201, 154), (152, 199, 200, 153), (151, 198, 199, 152), (150, 197, 198, 151), (149, 196, 197, 150), (148, 195, 196, 149), (147, 194, 195, 148), (146, 193, 194, 147), (145, 192, 193, 146), (144, 207, 192, 145), (254, 222, 223, 255), (253, 221, 222, 254), (252, 220, 221, 253), (251, 219, 220, 252), (250, 218, 219, 251), (249, 217, 218, 250), (248, 216, 217, 249), (247, 215, 216, 248), (246, 214, 215, 247), (245, 213, 214, 246), (244, 212, 213, 245), (243, 211, 212, 244), (242, 210, 211, 243), (241, 209, 210, 242), (240, 208, 209, 241), (255, 223, 208, 240), (141, 237, 238, 142), (140, 236, 237, 141), (139, 235, 236, 140), (138, 234, 235, 139), (137, 233, 234, 138), (136, 232, 233, 137), (135, 231, 232, 136), (134, 230, 231, 135), (133, 229, 230, 134), (132, 228, 229, 133), (131, 227, 228, 132), (130, 226, 227, 131), (129, 225, 226, 130), (128, 224, 225, 129), (63, 255, 240, 48), (48, 240, 241, 49), (49, 241, 242, 50), (50, 242, 243, 51), (51, 243, 244, 52), (52, 244, 245, 53), (53, 245, 246, 54), (54, 246, 247, 55), (55, 247, 248, 56), (56, 248, 249, 57), (57, 249, 250, 58), (58, 250, 251, 59), (59, 251, 252, 60), (60, 252, 253, 61), (61, 253, 254, 62), (62, 254, 255, 63), (222, 271, 256, 223), (221, 270, 271, 222), (220, 269, 270, 221), (219, 268, 269, 220), (218, 267, 268, 219), (217, 266, 267, 218), (216, 265, 266, 217), (215, 264, 265, 216), (214, 263, 264, 215), (213, 262, 263, 214), (212, 261, 262, 213), (211, 260, 261, 212), (210, 259, 260, 211), (209, 258, 259, 210), (208, 257, 258, 209), (223, 256, 257, 208), (239, 287, 272, 224), (238, 286, 287, 239), (237, 285, 286, 238), (236, 284, 285, 237), (235, 283, 284, 236), (234, 282, 283, 235), (233, 281, 282, 234), (232, 280, 281, 233), (231, 279, 280, 232), (230, 278, 279, 231), (229, 277, 278, 230), (228, 276, 277, 229), (227, 275, 276, 228), (226, 274, 275, 227), (225, 273, 274, 226), (224, 272, 273, 225)])
me_cylinder_001.polygons.foreach_set('use_smooth', [True] * 272)
_uv = me_cylinder_001.uv_layers.new(name='UVMap')
_uv.uv.foreach_set('vector', [0.9988, 0.9351, 0.9988, 0.9942, 0.9365, 0.9942, 0.9365, 0.9351, 0.9365, 0.9351, 0.9365, 0.9942, 0.8741, 0.9942, 0.8741, 0.9351, 0.8741, 0.9351, 0.8741, 0.9942, 0.8117, 0.9942, 0.8117, 0.9351, 0.8117, 0.9351, 0.8117, 0.9942, 0.7494, 0.9942, 0.7494, 0.9351, 0.7494, 0.9351, 0.7494, 0.9942, 0.687, 0.9942, 0.687, 0.9351, 0.687, 0.9351, 0.687, 0.9942, 0.6246, 0.9942, 0.6246, 0.9351, 0.6246, 0.9351, 0.6246, 0.9942, 0.5623, 0.9942, 0.5623, 0.9351, 0.5623, 0.9351, 0.5623, 0.9942, 0.4999, 0.9942, 0.4999, 0.9351, 0.4999, 0.9351, 0.4999, 0.9942, 0.4375, 0.9942, 0.4375, 0.9351, 0.4375, 0.9351, 0.4375, 0.9942, 0.3752, 0.9942, 0.3752, 0.9351, 0.3752, 0.9351, 0.3752, 0.9942, 0.3128, 0.9942, 0.3128, 0.9351, 0.3128, 0.9351, 0.3128, 0.9942, 0.2504, 0.9942, 0.2504, 0.9351, 0.2504, 0.9351, 0.2504, 0.9942, 0.1881, 0.9942, 0.1881, 0.9351, 0.1881, 0.9351, 0.1881, 0.9942, 0.1257, 0.9942, 0.1257, 0.9351, 0.1257, 0.1842, 0.1257, 0.2174, 0.06332, 0.2174, 0.06332, 0.1842, 0.1257, 0.9351, 0.1257, 0.9942, 0.06333, 0.9942, 0.06333, 0.9351, 0.06333, 0.9351, 0.06333, 0.9942, 0.000958, 0.9942, 0.0009582, 0.9351, 0.06332, 0.1842, 0.06332, 0.2174, 0.0009516, 0.2174, 0.0009515, 0.1842, 0.06332, 0.4537, 0.06332, 0.5254, 0.0009537, 0.5254, 0.0, 0.4537, 0.1257, 0.4537, 0.1257, 0.5254, 0.06332, 0.5254, 0.06332, 0.4537, 0.1881, 0.4537, 0.1881, 0.5254, 0.1257, 0.5254, 0.1257, 0.4537, 0.2504, 0.4537, 0.2504, 0.5254, 0.1881, 0.5254, 0.1881, 0.4537, 0.3128, 0.4537, 0.3128, 0.5254, 0.2504, 0.5254, 0.2504, 0.4537, 0.3752, 0.4537, 0.3752, 0.5254, 0.3128, 0.5254, 0.3128, 0.4537, 0.4375, 0.4537, 0.4375, 0.5254, 0.3752, 0.5254, 0.3752, 0.4537, 0.4999, 0.4537, 0.4999, 0.5254, 0.4375, 0.5254, 0.4375, 0.4537, 0.5623, 0.4537, 0.5623, 0.5254, 0.4999, 0.5254, 0.4999, 0.4537, 0.6246, 0.4537, 0.6246, 0.5254, 0.5623, 0.5254, 0.5623, 0.4537, 0.687, 0.4537, 0.687, 0.5254, 0.6246, 0.5254, 0.6246, 0.4537, 0.7494, 0.4537, 0.7494, 0.5254, 0.687, 0.5254, 0.687, 0.4537, 0.8117, 0.4537, 0.8117, 0.5254, 0.7494, 0.5254, 0.7494, 0.4537, 0.8741, 0.4537, 0.8741, 0.5254, 0.8117, 0.5254, 0.8117, 0.4537, 0.9365, 0.4537, 0.9365, 0.5254, 0.8741, 0.5254, 0.8741, 0.4537, 0.9999, 0.4537, 0.9988, 0.5254, 0.9365, 0.5254, 0.9365, 0.4537, 0.9984, 0.2341, 0.9988, 0.2497, 0.9365, 0.2497, 0.936, 0.2341, 0.936, 0.2341, 0.9365, 0.2497, 0.8741, 0.2497, 0.8736, 0.2341, 0.8736, 0.2341, 0.8741, 0.2497, 0.8117, 0.2497, 0.8112, 0.2341, 0.8112, 0.2341, 0.8117, 0.2497, 0.7494, 0.2497, 0.7488, 0.2342, 0.7488, 0.2342, 0.7494, 0.2497, 0.687, 0.2497, 0.6864, 0.2342, 0.6864, 0.2342, 0.687, 0.2497, 0.6246, 0.2497, 0.6241, 0.2342, 0.6241, 0.2342, 0.6246, 0.2497, 0.5623, 0.2497, 0.5618, 0.2342, 0.5618, 0.2342, 0.5623, 0.2497, 0.4999, 0.2497, 0.4995, 0.2342, 0.4995, 0.2342, 0.4999, 0.2497, 0.4375, 0.2497, 0.4379, 0.2342, 0.4379, 0.2342, 0.4375, 0.2497, 0.3752, 0.2497, 0.3756, 0.2342, 0.3756, 0.2342, 0.3752, 0.2497, 0.3128, 0.2497, 0.3133, 0.2342, 0.3133, 0.2342, 0.3128, 0.2497, 0.2504, 0.2497, 0.251, 0.2342, 0.251, 0.2342, 0.2504, 0.2497, 0.1881, 0.2497, 0.1886, 0.2342, 0.1886, 0.2342, 0.1881, 0.2497, 0.1257, 0.2497, 0.1262, 0.2341, 0.1262, 0.2341, 0.1257, 0.2497, 0.06332, 0.2497, 0.06383, 0.2341, 0.06383, 0.2341, 0.06332, 0.2497, 0.0009518, 0.2497, 0.001422, 0.2341, 0.06332, 0.6689, 0.06332, 0.7873, 0.0009566, 0.7873, 0.0009552, 0.6689, 0.1257, 0.6689, 0.1257, 0.7873, 0.06332, 0.7873, 0.06332, 0.6689, 0.1881, 0.6689, 0.1881, 0.7873, 0.1257, 0.7873, 0.1257, 0.6689, 0.2504, 0.6689, 0.2504, 0.7873, 0.1881, 0.7873, 0.1881, 0.6689, 0.3128, 0.6689, 0.3128, 0.7873, 0.2504, 0.7873, 0.2504, 0.6689, 0.3752, 0.6689, 0.3752, 0.7873, 0.3128, 0.7873, 0.3128, 0.6689, 0.4375, 0.6689, 0.4375, 0.7873, 0.3752, 0.7873, 0.3752, 0.6689, 0.4999, 0.6689, 0.4999, 0.7873, 0.4375, 0.7873, 0.4375, 0.6689, 0.5623, 0.6689, 0.5623, 0.7873, 0.4999, 0.7873, 0.4999, 0.6689, 0.6246, 0.6689, 0.6246, 0.7873, 0.5623, 0.7873, 0.5623, 0.6689, 0.687, 0.6689, 0.687, 0.7873, 0.6246, 0.7873, 0.6246, 0.6689, 0.7494, 0.6689, 0.7494, 0.7873, 0.687, 0.7873, 0.687, 0.6689, 0.8117, 0.6689, 0.8117, 0.7873, 0.7494, 0.7873, 0.7494, 0.6689, 0.8741, 0.6689, 0.8741, 0.7873, 0.8117, 0.7873, 0.8117, 0.6689, 0.9365, 0.6689, 0.9365, 0.7873, 0.8741, 0.7873, 0.8741, 0.6689, 0.9988, 0.6689, 0.9988, 0.7873, 0.9365, 0.7873, 0.9365, 0.6689, 0.9988, 0.5973, 0.9988, 0.6689, 0.9365, 0.6689, 0.9365, 0.5973, 0.9365, 0.5973, 0.9365, 0.6689, 0.8741, 0.6689, 0.8741, 0.5973, 0.8741, 0.5973, 0.8741, 0.6689, 0.8117, 0.6689, 0.8117, 0.5973, 0.8117, 0.5973, 0.8117, 0.6689, 0.7494, 0.6689, 0.7494, 0.5973, 0.7494, 0.5973, 0.7494, 0.6689, 0.687, 0.6689, 0.687, 0.5973, 0.687, 0.5973, 0.687, 0.6689, 0.6246, 0.6689, 0.6246, 0.5973, 0.6246, 0.5973, 0.6246, 0.6689, 0.5623, 0.6689, 0.5623, 0.5973, 0.5623, 0.5973, 0.5623, 0.6689, 0.4999, 0.6689, 0.4999, 0.5973, 0.4999, 0.5973, 0.4999, 0.6689, 0.4375, 0.6689, 0.4375, 0.5973, 0.4375, 0.5973, 0.4375, 0.6689, 0.3752, 0.6689, 0.3752, 0.5973, 0.3752, 0.5973, 0.3752, 0.6689, 0.3128, 0.6689, 0.3128, 0.5973, 0.3128, 0.5973, 0.3128, 0.6689, 0.2504, 0.6689, 0.2504, 0.5973, 0.2504, 0.5973, 0.2504, 0.6689, 0.1881, 0.6689, 0.1881, 0.5973, 0.1881, 0.5973, 0.1881, 0.6689, 0.1257, 0.6689, 0.1257, 0.5973, 0.1257, 0.5973, 0.1257, 0.6689, 0.06332, 0.6689, 0.06332, 0.5973, 0.06332, 0.5973, 0.06332, 0.6689, 0.0009552, 0.6689, 0.0009544, 0.5973, 0.06332, 0.7873, 0.06333, 0.9351, 0.0009582, 0.9351, 0.0009566, 0.7873, 0.1257, 0.7873, 0.1257, 0.9351, 0.06333, 0.9351, 0.06332, 0.7873, 0.1881, 0.7873, 0.1881, 0.9351, 0.1257, 0.9351, 0.1257, 0.7873, 0.2504, 0.7873, 0.2504, 0.9351, 0.1881, 0.9351, 0.1881, 0.7873, 0.3128, 0.7873, 0.3128, 0.9351, 0.2504, 0.9351, 0.2504, 0.7873, 0.3752, 0.7873, 0.3752, 0.9351, 0.3128, 0.9351, 0.3128, 0.7873, 0.4375, 0.7873, 0.4375, 0.9351, 0.3752, 0.9351, 0.3752, 0.7873, 0.4999, 0.7873, 0.4999, 0.9351, 0.4375, 0.9351, 0.4375, 0.7873, 0.5623, 0.7873, 0.5623, 0.9351, 0.4999, 0.9351, 0.4999, 0.7873, 0.6246, 0.7873, 0.6246, 0.9351, 0.5623, 0.9351, 0.5623, 0.7873, 0.687, 0.7873, 0.687, 0.9351, 0.6246, 0.9351, 0.6246, 0.7873, 0.7494, 0.7873, 0.7494, 0.9351, 0.687, 0.9351, 0.687, 0.7873, 0.8117, 0.7873, 0.8117, 0.9351, 0.7494, 0.9351, 0.7494, 0.7873, 0.8741, 0.7873, 0.8741, 0.9351, 0.8117, 0.9351, 0.8117, 0.7873, 0.9365, 0.7873, 0.9365, 0.9351, 0.8741, 0.9351, 0.8741, 0.7873, 0.9988, 0.7873, 0.9988, 0.9351, 0.9365, 0.9351, 0.9365, 0.7873, 0.06332, 0.0, 0.06332, 0.1195, 0.0009513, 0.1195, 0.0009512, 0.0, 0.1257, 0.0, 0.1257, 0.1195, 0.06332, 0.1195, 0.06332, 0.0, 0.1881, 0.0, 0.1881, 0.1195, 0.1257, 0.1195, 0.1257, 0.0, 0.2504, 0.0, 0.2504, 0.1195, 0.1881, 0.1195, 0.1881, 0.0, 0.3128, 0.0, 0.3128, 0.1195, 0.2504, 0.1195, 0.2504, 0.0, 0.3752, 0.0, 0.3752, 0.1195, 0.3128, 0.1195, 0.3128, 0.0, 0.4375, 0.0, 0.4375, 0.1195, 0.3752, 0.1195, 0.3752, 0.0, 0.4999, 0.0, 0.4999, 0.1195, 0.4375, 0.1195, 0.4375, 0.0, 0.5623, 0.0, 0.5623, 0.1195, 0.4999, 0.1195, 0.4999, 0.0, 0.6246, 0.0, 0.6246, 0.1195, 0.5623, 0.1195, 0.5623, 0.0, 0.687, 0.0, 0.687, 0.1195, 0.6246, 0.1195, 0.6246, 0.0, 0.7494, 0.0, 0.7494, 0.1195, 0.687, 0.1195, 0.687, 0.0, 0.8117, 0.0, 0.8117, 0.1195, 0.7494, 0.1195, 0.7494, 0.0, 0.8741, 0.0, 0.8741, 0.1195, 0.8117, 0.1195, 0.8117, 0.0, 0.9365, 0.0, 0.9365, 0.1195, 0.8741, 0.1195, 0.8741, 0.0, 0.9988, 0.0, 0.9988, 0.1195, 0.9365, 0.1195, 0.9365, 0.0, 0.06332, 0.1195, 0.06332, 0.1842, 0.0009515, 0.1842, 0.0009513, 0.1195, 0.1257, 0.1195, 0.1257, 0.1842, 0.06332, 0.1842, 0.06332, 0.1195, 0.1881, 0.1195, 0.1881, 0.1842, 0.1257, 0.1842, 0.1257, 0.1195, 0.2504, 0.1195, 0.2504, 0.1842, 0.1881, 0.1842, 0.1881, 0.1195, 0.3128, 0.1195, 0.3128, 0.1842, 0.2504, 0.1842, 0.2504, 0.1195, 0.3752, 0.1195, 0.3752, 0.1842, 0.3128, 0.1842, 0.3128, 0.1195, 0.4375, 0.1195, 0.4375, 0.1842, 0.3752, 0.1842, 0.3752, 0.1195, 0.4999, 0.1195, 0.4999, 0.1842, 0.4375, 0.1842, 0.4375, 0.1195, 0.5623, 0.1195, 0.5623, 0.1842, 0.4999, 0.1842, 0.4999, 0.1195, 0.6246, 0.1195, 0.6246, 0.1842, 0.5623, 0.1842, 0.5623, 0.1195, 0.687, 0.1195, 0.687, 0.1842, 0.6246, 0.1842, 0.6246, 0.1195, 0.7494, 0.1195, 0.7494, 0.1842, 0.687, 0.1842, 0.687, 0.1195, 0.8117, 0.1195, 0.8117, 0.1842, 0.7494, 0.1842, 0.7494, 0.1195, 0.8741, 0.1195, 0.8741, 0.1842, 0.8117, 0.1842, 0.8117, 0.1195, 0.9365, 0.1195, 0.9365, 0.1842, 0.8741, 0.1842, 0.8741, 0.1195, 0.9988, 0.1195, 0.9988, 0.1842, 0.9365, 0.1842, 0.9365, 0.1195, 0.9981, 0.3552, 0.9988, 0.3875, 0.9365, 0.3875, 0.9375, 0.3552, 0.9375, 0.3552, 0.9365, 0.3875, 0.8741, 0.3875, 0.8757, 0.3552, 0.8757, 0.3552, 0.8741, 0.3875, 0.8117, 0.3875, 0.8139, 0.3552, 0.8139, 0.3552, 0.8117, 0.3875, 0.7494, 0.3875, 0.7517, 0.355, 0.7517, 0.355, 0.7494, 0.3875, 0.687, 0.3875, 0.6892, 0.3546, 0.6892, 0.3546, 0.687, 0.3875, 0.6246, 0.3875, 0.6263, 0.3539, 0.6263, 0.3539, 0.6246, 0.3875, 0.5623, 0.3875, 0.5611, 0.3527, 0.5611, 0.3527, 0.5623, 0.3875, 0.4999, 0.3875, 0.4988, 0.3526, 0.4988, 0.3526, 0.4999, 0.3875, 0.4375, 0.3875, 0.4387, 0.3526, 0.4387, 0.3526, 0.4375, 0.3875, 0.3752, 0.3875, 0.3738, 0.3535, 0.3738, 0.3535, 0.3752, 0.3875, 0.3128, 0.3875, 0.3109, 0.3542, 0.3109, 0.3542, 0.3128, 0.3875, 0.2504, 0.3875, 0.2481, 0.3548, 0.2481, 0.3548, 0.2504, 0.3875, 0.1881, 0.3875, 0.1858, 0.3551, 0.1858, 0.3551, 0.1881, 0.3875, 0.1257, 0.3875, 0.1237, 0.3552, 0.1237, 0.3552, 0.1257, 0.3875, 0.06332, 0.3875, 0.06193, 0.3552, 0.06193, 0.3552, 0.06332, 0.3875, 0.0009526, 0.3875, 0.001517, 0.3552, 0.06332, 0.5254, 0.06332, 0.5973, 0.0009544, 0.5973, 0.0009537, 0.5254, 0.1257, 0.5254, 0.1257, 0.5973, 0.06332, 0.5973, 0.06332, 0.5254, 0.1881, 0.5254, 0.1881, 0.5973, 0.1257, 0.5973, 0.1257, 0.5254, 0.2504, 0.5254, 0.2504, 0.5973, 0.1881, 0.5973, 0.1881, 0.5254, 0.3128, 0.5254, 0.3128, 0.5973, 0.2504, 0.5973, 0.2504, 0.5254, 0.3752, 0.5254, 0.3752, 0.5973, 0.3128, 0.5973, 0.3128, 0.5254, 0.4375, 0.5254, 0.4375, 0.5973, 0.3752, 0.5973, 0.3752, 0.5254, 0.4999, 0.5254, 0.4999, 0.5973, 0.4375, 0.5973, 0.4375, 0.5254, 0.5623, 0.5254, 0.5623, 0.5973, 0.4999, 0.5973, 0.4999, 0.5254, 0.6246, 0.5254, 0.6246, 0.5973, 0.5623, 0.5973, 0.5623, 0.5254, 0.687, 0.5254, 0.687, 0.5973, 0.6246, 0.5973, 0.6246, 0.5254, 0.7494, 0.5254, 0.7494, 0.5973, 0.687, 0.5973, 0.687, 0.5254, 0.8117, 0.5254, 0.8117, 0.5973, 0.7494, 0.5973, 0.7494, 0.5254, 0.8741, 0.5254, 0.8741, 0.5973, 0.8117, 0.5973, 0.8117, 0.5254, 0.9365, 0.5254, 0.9365, 0.5973, 0.8741, 0.5973, 0.8741, 0.5254, 0.9988, 0.5254, 0.9988, 0.5973, 0.9365, 0.5973, 0.9365, 0.5254, 0.9999, 0.4537, 0.9999, 0.4537, 0.9365, 0.4537, 0.9365, 0.4537, 0.9365, 0.4537, 0.9365, 0.4537, 0.8741, 0.4537, 0.8741, 0.4537, 0.8741, 0.4537, 0.8741, 0.4537, 0.8117, 0.4537, 0.8117, 0.4537, 0.8117, 0.4537, 0.8117, 0.4537, 0.7494, 0.4537, 0.7494, 0.4537, 0.7494, 0.4537, 0.7494, 0.4537, 0.687, 0.4537, 0.687, 0.4537, 0.687, 0.4537, 0.687, 0.4537, 0.6246, 0.4537, 0.6246, 0.4537, 0.6246, 0.4537, 0.6246, 0.4537, 0.5623, 0.4537, 0.5623, 0.4537, 0.5623, 0.4537, 0.5623, 0.4537, 0.4999, 0.4537, 0.4999, 0.4537, 0.4999, 0.4537, 0.4999, 0.4537, 0.4375, 0.4537, 0.4375, 0.4537, 0.4375, 0.4537, 0.4375, 0.4537, 0.3752, 0.4537, 0.3752, 0.4537, 0.3752, 0.4537, 0.3752, 0.4537, 0.3128, 0.4537, 0.3128, 0.4537, 0.3128, 0.4537, 0.3128, 0.4537, 0.2504, 0.4537, 0.2504, 0.4537, 0.2504, 0.4537, 0.2504, 0.4537, 0.1881, 0.4537, 0.1881, 0.4537, 0.1881, 0.4537, 0.1881, 0.4537, 0.1257, 0.4537, 0.1257, 0.4537, 0.1257, 0.4537, 0.1257, 0.4537, 0.06332, 0.4537, 0.06332, 0.4537, 0.06332, 0.4537, 0.06332, 0.4537, 0.0, 0.4537, 0.0, 0.4537, 0.06332, 0.3875, 0.06332, 0.4537, 0.0, 0.4537, 0.0009526, 0.3875, 0.1257, 0.3875, 0.1257, 0.4537, 0.06332, 0.4537, 0.06332, 0.3875, 0.1881, 0.3875, 0.1881, 0.4537, 0.1257, 0.4537, 0.1257, 0.3875, 0.2504, 0.3875, 0.2504, 0.4537, 0.1881, 0.4537, 0.1881, 0.3875, 0.3128, 0.3875, 0.3128, 0.4537, 0.2504, 0.4537, 0.2504, 0.3875, 0.3752, 0.3875, 0.3752, 0.4537, 0.3128, 0.4537, 0.3128, 0.3875, 0.4375, 0.3875, 0.4375, 0.4537, 0.3752, 0.4537, 0.3752, 0.3875, 0.4999, 0.3875, 0.4999, 0.4537, 0.4375, 0.4537, 0.4375, 0.3875, 0.5623, 0.3875, 0.5623, 0.4537, 0.4999, 0.4537, 0.4999, 0.3875, 0.6246, 0.3875, 0.6246, 0.4537, 0.5623, 0.4537, 0.5623, 0.3875, 0.687, 0.3875, 0.687, 0.4537, 0.6246, 0.4537, 0.6246, 0.3875, 0.7494, 0.3875, 0.7494, 0.4537, 0.687, 0.4537, 0.687, 0.3875, 0.8117, 0.3875, 0.8117, 0.4537, 0.7494, 0.4537, 0.7494, 0.3875, 0.8741, 0.3875, 0.8741, 0.4537, 0.8117, 0.4537, 0.8117, 0.3875, 0.9365, 0.3875, 0.9365, 0.4537, 0.8741, 0.4537, 0.8741, 0.3875, 0.9988, 0.3875, 0.9999, 0.4537, 0.9365, 0.4537, 0.9365, 0.3875, 0.0595, 0.2905, 0.06055, 0.3229, 0.002081, 0.3229, 0.002793, 0.2905, 0.1205, 0.2904, 0.1218, 0.3229, 0.06055, 0.3229, 0.0595, 0.2905, 0.1821, 0.2901, 0.1834, 0.3227, 0.1218, 0.3229, 0.1205, 0.2904, 0.2445, 0.2894, 0.2459, 0.3221, 0.1834, 0.3227, 0.1821, 0.2901, 0.3078, 0.2882, 0.3091, 0.3209, 0.2459, 0.3221, 0.2445, 0.2894, 0.3712, 0.2866, 0.3725, 0.3194, 0.3091, 0.3209, 0.3078, 0.2882, 0.4363, 0.2851, 0.4398, 0.3178, 0.3725, 0.3194, 0.3712, 0.2866, 0.5011, 0.285, 0.4977, 0.3178, 0.4398, 0.3178, 0.4363, 0.2851, 0.5637, 0.2857, 0.5599, 0.318, 0.4977, 0.3178, 0.5011, 0.285, 0.6292, 0.2876, 0.6279, 0.3203, 0.5599, 0.318, 0.5637, 0.2857, 0.6926, 0.289, 0.6913, 0.3217, 0.6279, 0.3203, 0.6292, 0.2876, 0.7554, 0.2899, 0.7541, 0.3225, 0.6913, 0.3217, 0.6926, 0.289, 0.8173, 0.2903, 0.816, 0.3228, 0.7541, 0.3225, 0.7554, 0.2899, 0.8786, 0.2905, 0.8774, 0.3229, 0.816, 0.3228, 0.8173, 0.2903, 0.9394, 0.2905, 0.9385, 0.3229, 0.8774, 0.3229, 0.8786, 0.2905, 0.9965, 0.2905, 0.9973, 0.3229, 0.9385, 0.3229, 0.9394, 0.2905, 0.1881, 0.1842, 0.1881, 0.2174, 0.1257, 0.2174, 0.1257, 0.1842, 0.2504, 0.1842, 0.2504, 0.2174, 0.1881, 0.2174, 0.1881, 0.1842, 0.3128, 0.1842, 0.3128, 0.2174, 0.2504, 0.2174, 0.2504, 0.1842, 0.3752, 0.1842, 0.3752, 0.2174, 0.3128, 0.2174, 0.3128, 0.1842, 0.4375, 0.1842, 0.4375, 0.2174, 0.3752, 0.2174, 0.3752, 0.1842, 0.4999, 0.1842, 0.4999, 0.2174, 0.4375, 0.2174, 0.4375, 0.1842, 0.5623, 0.1842, 0.5623, 0.2174, 0.4999, 0.2174, 0.4999, 0.1842, 0.6246, 0.1842, 0.6246, 0.2174, 0.5623, 0.2174, 0.5623, 0.1842, 0.687, 0.1842, 0.687, 0.2174, 0.6246, 0.2174, 0.6246, 0.1842, 0.7494, 0.1842, 0.7494, 0.2174, 0.687, 0.2174, 0.687, 0.1842, 0.8117, 0.1842, 0.8117, 0.2174, 0.7494, 0.2174, 0.7494, 0.1842, 0.8741, 0.1842, 0.8741, 0.2174, 0.8117, 0.2174, 0.8117, 0.1842, 0.9365, 0.1842, 0.9365, 0.2174, 0.8741, 0.2174, 0.8741, 0.1842, 0.9988, 0.1842, 0.9988, 0.2174, 0.9365, 0.2174, 0.9365, 0.1842, 0.9988, 0.2497, 0.9965, 0.2905, 0.9394, 0.2905, 0.9365, 0.2497, 0.9365, 0.2497, 0.9394, 0.2905, 0.8786, 0.2905, 0.8741, 0.2497, 0.8741, 0.2497, 0.8786, 0.2905, 0.8173, 0.2903, 0.8117, 0.2497, 0.8117, 0.2497, 0.8173, 0.2903, 0.7554, 0.2899, 0.7494, 0.2497, 0.7494, 0.2497, 0.7554, 0.2899, 0.6926, 0.289, 0.687, 0.2497, 0.687, 0.2497, 0.6926, 0.289, 0.6292, 0.2876, 0.6246, 0.2497, 0.6246, 0.2497, 0.6292, 0.2876, 0.5637, 0.2857, 0.5623, 0.2497, 0.5623, 0.2497, 0.5637, 0.2857, 0.5011, 0.285, 0.4999, 0.2497, 0.4999, 0.2497, 0.5011, 0.285, 0.4363, 0.2851, 0.4375, 0.2497, 0.4375, 0.2497, 0.4363, 0.2851, 0.3712, 0.2866, 0.3752, 0.2497, 0.3752, 0.2497, 0.3712, 0.2866, 0.3078, 0.2882, 0.3128, 0.2497, 0.3128, 0.2497, 0.3078, 0.2882, 0.2445, 0.2894, 0.2504, 0.2497, 0.2504, 0.2497, 0.2445, 0.2894, 0.1821, 0.2901, 0.1881, 0.2497, 0.1881, 0.2497, 0.1821, 0.2901, 0.1205, 0.2904, 0.1257, 0.2497, 0.1257, 0.2497, 0.1205, 0.2904, 0.0595, 0.2905, 0.06332, 0.2497, 0.06332, 0.2497, 0.0595, 0.2905, 0.002793, 0.2905, 0.0009518, 0.2497, 0.06055, 0.3229, 0.06193, 0.3552, 0.001517, 0.3552, 0.002081, 0.3229, 0.1218, 0.3229, 0.1237, 0.3552, 0.06193, 0.3552, 0.06055, 0.3229, 0.1834, 0.3227, 0.1858, 0.3551, 0.1237, 0.3552, 0.1218, 0.3229, 0.2459, 0.3221, 0.2481, 0.3548, 0.1858, 0.3551, 0.1834, 0.3227, 0.3091, 0.3209, 0.3109, 0.3542, 0.2481, 0.3548, 0.2459, 0.3221, 0.3725, 0.3194, 0.3738, 0.3535, 0.3109, 0.3542, 0.3091, 0.3209, 0.4398, 0.3178, 0.4387, 0.3526, 0.3738, 0.3535, 0.3725, 0.3194, 0.4977, 0.3178, 0.4988, 0.3526, 0.4387, 0.3526, 0.4398, 0.3178, 0.5599, 0.318, 0.5611, 0.3527, 0.4988, 0.3526, 0.4977, 0.3178, 0.6279, 0.3203, 0.6263, 0.3539, 0.5611, 0.3527, 0.5599, 0.318, 0.6913, 0.3217, 0.6892, 0.3546, 0.6263, 0.3539, 0.6279, 0.3203, 0.7541, 0.3225, 0.7517, 0.355, 0.6892, 0.3546, 0.6913, 0.3217, 0.816, 0.3228, 0.8139, 0.3552, 0.7517, 0.355, 0.7541, 0.3225, 0.8774, 0.3229, 0.8757, 0.3552, 0.8139, 0.3552, 0.816, 0.3228, 0.9385, 0.3229, 0.9375, 0.3552, 0.8757, 0.3552, 0.8774, 0.3229, 0.9973, 0.3229, 0.9981, 0.3552, 0.9375, 0.3552, 0.9385, 0.3229, 0.06332, 0.2174, 0.06383, 0.2341, 0.001422, 0.2341, 0.0009516, 0.2174, 0.1257, 0.2174, 0.1262, 0.2341, 0.06383, 0.2341, 0.06332, 0.2174, 0.1881, 0.2174, 0.1886, 0.2342, 0.1262, 0.2341, 0.1257, 0.2174, 0.2504, 0.2174, 0.251, 0.2342, 0.1886, 0.2342, 0.1881, 0.2174, 0.3128, 0.2174, 0.3133, 0.2342, 0.251, 0.2342, 0.2504, 0.2174, 0.3752, 0.2174, 0.3756, 0.2342, 0.3133, 0.2342, 0.3128, 0.2174, 0.4375, 0.2174, 0.4379, 0.2342, 0.3756, 0.2342, 0.3752, 0.2174, 0.4999, 0.2174, 0.4995, 0.2342, 0.4379, 0.2342, 0.4375, 0.2174, 0.5623, 0.2174, 0.5618, 0.2342, 0.4995, 0.2342, 0.4999, 0.2174, 0.6246, 0.2174, 0.6241, 0.2342, 0.5618, 0.2342, 0.5623, 0.2174, 0.687, 0.2174, 0.6864, 0.2342, 0.6241, 0.2342, 0.6246, 0.2174, 0.7494, 0.2174, 0.7488, 0.2342, 0.6864, 0.2342, 0.687, 0.2174, 0.8117, 0.2174, 0.8112, 0.2341, 0.7488, 0.2342, 0.7494, 0.2174, 0.8741, 0.2174, 0.8736, 0.2341, 0.8112, 0.2341, 0.8117, 0.2174, 0.9365, 0.2174, 0.936, 0.2341, 0.8736, 0.2341, 0.8741, 0.2174, 0.9988, 0.2174, 0.9984, 0.2341, 0.936, 0.2341, 0.9365, 0.2174])
me_cylinder_001.update()

# ---- objects
ob_tornadoring02 = bpy.data.objects.new('TornadoRing02', me_cylinder_002)
ob_cylinder = bpy.data.objects.new('Cylinder', me_cylinder_001)

# ---- transforms, parenting, visibility, modifiers, constraints
ob_tornadoring02.location = (0.0, 0.0, 0.0)
ob_tornadoring02.scale = (-1.522, -1.522, -1.522)
ob_cylinder.location = (0.0, 0.0, 8.609)
ob_cylinder.scale = (1.0, 1.0, 1.718)

# ---- collection membership
col_collection.objects.link(ob_tornadoring02)
col_collection.objects.link(ob_cylinder)

# ---- scene / render settings (as saved in the file)
scene.frame_start = 1; scene.frame_end = 250; scene.frame_set(204)
scene.render.engine = 'BLENDER_EEVEE_NEXT'
bpy.context.view_layer.update()

# ---- added for rendering (the .blend has no active camera and no usable light): camera, sun
cam_auto = bpy.data.cameras.new('AutoCamera')
cam_auto.lens = 50.0
cam_auto.sensor_width = 36.0
cam_auto.clip_end = 1000.0
ob_auto_camera = bpy.data.objects.new('AutoCamera', cam_auto)
scene.collection.objects.link(ob_auto_camera)
ob_auto_camera.location = (23.9671, -28.6677, 27.4755)
ob_auto_camera.rotation_euler = (1.09748, -7.21219e-08, 0.694738)
scene.camera = ob_auto_camera
light_auto_sun = bpy.data.lights.new('AutoSun', 'SUN')
light_auto_sun.energy = 3.0
light_auto_sun.angle = 0.0523599
ob_auto_sun = bpy.data.objects.new('AutoSun', light_auto_sun)
scene.collection.objects.link(ob_auto_sun)
ob_auto_sun.rotation_euler = (0.872665, 0.174533, 0.523599)
bpy.context.view_layer.update()
